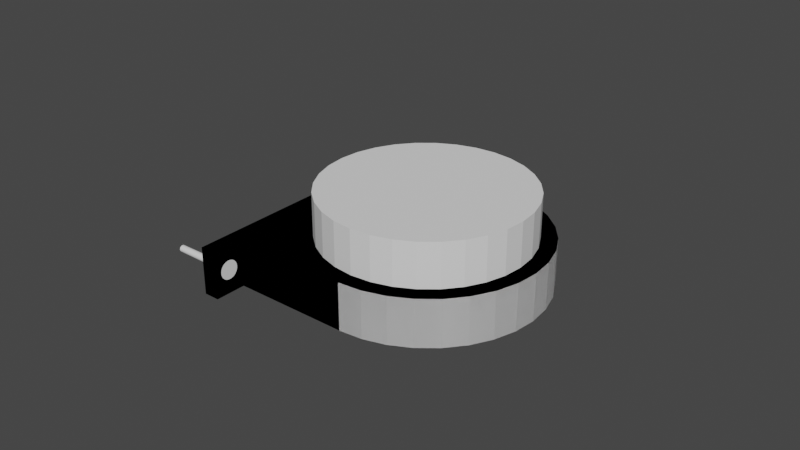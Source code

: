 # Source: Light_Holder.blend  (saved by Blender 3.3.6; exported with 4.5.12 LTS)
import bpy
from mathutils import Matrix  # noqa: F401  (used for matrix-valued properties, if any)

bpy.ops.wm.read_factory_settings(use_empty=True)
scene = bpy.context.scene
scene.name = 'Scene'

# ---- collections
col_collection = bpy.data.collections.new('Collection'); scene.collection.children.link(col_collection)
col_cutters = bpy.data.collections.new('Cutters'); col_collection.children.link(col_cutters)

# ---- world
world_world = bpy.data.worlds.new('World'); scene.world = world_world
world_world.use_nodes = True; world_world.node_tree.nodes.clear()
_N = world_world.node_tree.nodes; _L = world_world.node_tree.links
n0 = _N.new('ShaderNodeOutputWorld'); n0.name = 'World Output'; n0.location = (300, 300)
n1 = _N.new('ShaderNodeBackground'); n1.name = 'Background'; n1.location = (10, 300)
n1.inputs[0].default_value = (0.05088, 0.05088, 0.05088, 1.0)
_L.new(n1.outputs[0], n0.inputs[0])
n0.is_active_output = True
world_world.color = (0.05088, 0.05088, 0.05088)
world_world.use_sun_shadow = False
world_world.sun_shadow_jitter_overblur = 0.0

# ---- meshes
me_cube_001 = bpy.data.meshes.new('Cube.001')
me_cube_001.from_pydata([(-2.0, -1.0, 0.0), (15.0, 0.6842, 2.0), (-2.0, -1.0, 6.0), (-2.0, 1.0, 0.0), (17.54, 0.6711, 2.0), (-2.0, 1.0, 6.0), (19.97, 0.6321, 2.0), (-9.537e-07, -1.0, 0.0), (-9.537e-07, -1.0, 6.0), (22.22, 0.5689, 2.0), (-9.537e-07, 1.0, 0.0), (-9.537e-07, 1.0, 6.0), (24.19, 0.4838, 2.0), (15.0, 0.7895, 6.0), (25.81, 0.3801, 2.0), (-9.537e-07, -0.7895, 6.0), (27.01, 0.2618, 2.0), (-9.537e-07, 0.75, 6.0), (27.75, 0.1335, 2.0), (28.0, 0.0, 2.0), (-9.537e-07, 0.75, 0.0), (27.75, -0.1335, 2.0), (27.01, -0.2618, 2.0), (-9.537e-07, -0.7895, 0.0), (25.81, -0.3801, 2.0), (15.0, 0.7895, 0.0), (17.93, 0.7743, 0.0), (24.19, -0.4838, 2.0), (17.93, 0.7743, 6.0), (20.74, 0.7294, 0.0), (22.22, -0.5689, 2.0), (20.74, 0.7294, 6.0), (23.33, 0.6564, 0.0), (19.97, -0.6321, 2.0), (23.33, 0.6564, 6.0), (25.61, 0.5582, 0.0), (17.54, -0.6711, 2.0), (25.61, 0.5582, 6.0), (27.47, 0.4386, 0.0), (15.0, -0.6842, 2.0), (27.47, 0.4386, 6.0), (12.46, -0.6711, 2.0), (28.86, 0.3021, 0.0), (28.86, 0.3021, 6.0), (10.03, -0.6321, 2.0), (29.71, 0.154, 0.0), (29.71, 0.154, 6.0), (30.0, 0.0, 0.0), (7.778, -0.5689, 2.0), (30.0, 0.0, 6.0), (29.71, -0.154, 0.0), (5.808, -0.4838, 2.0), (29.71, -0.154, 6.0), (28.86, -0.3021, 0.0), (4.191, -0.3801, 2.0), (28.86, -0.3021, 6.0), (27.47, -0.4386, 0.0), (2.99, -0.2618, 2.0), (27.47, -0.4386, 6.0), (25.61, -0.5582, 0.0), (2.25, -0.1335, 2.0), (25.61, -0.5582, 6.0), (23.33, -0.6564, 0.0), (2.0, 0.0, 2.0), (23.33, -0.6564, 6.0), (-0.88, -0.8704, 3.0), (-0.88, -0.8708, 3.09), (-0.88, 0.9191, 3.0), (-0.88, -0.8722, 3.177), (-0.88, 0.9186, 3.09), (-0.88, -0.8745, 3.257), (20.74, -0.7294, 0.0), (-0.88, -0.8775, 3.327), (2.25, 0.1335, 2.0), (-0.88, -0.8812, 3.385), (-0.88, 0.9173, 3.177), (-0.88, -0.8854, 3.428), (20.74, -0.7294, 6.0), (-0.88, -0.89, 3.454), (-0.88, 0.915, 3.257), (17.93, -0.7743, 0.0), (-0.88, -0.8947, 3.463), (-0.88, -0.8995, 3.454), (-0.88, 0.912, 3.327), (-0.88, -0.9041, 3.428), (2.99, 0.2618, 2.0), (-0.88, -0.9083, 3.385), (-0.88, 0.9083, 3.385), (-0.88, 0.9041, 3.428), (-0.88, -0.912, 3.327), (-0.88, -0.915, 3.257), (17.93, -0.7743, 6.0), (-0.88, 0.8995, 3.454), (-0.88, -0.9173, 3.177), (-0.88, -0.9186, 3.09), (15.0, -0.7895, 0.0), (-0.88, 0.8947, 3.463), (-0.88, -0.9191, 3.0), (-0.88, -0.9186, 2.91), (4.191, 0.3801, 2.0), (15.0, -0.7895, 6.0), (-0.88, -0.9173, 2.823), (-0.88, 0.89, 3.454), (-0.88, -0.915, 2.743), (5.808, 0.4838, 2.0), (-0.88, -0.912, 2.673), (-0.88, -0.9083, 2.615), (-0.88, 0.8854, 3.428), (-0.88, -0.9041, 2.572), (7.778, 0.5689, 2.0), (-0.88, 0.8812, 3.385), (-0.88, -0.8995, 2.546), (10.03, 0.6321, 2.0), (-0.88, -0.8947, 2.537), (-0.88, 0.8775, 3.327), (-0.88, -0.89, 2.546), (12.46, 0.6711, 2.0), (-0.88, -0.8854, 2.572), (-0.88, -0.8812, 2.615), (-0.88, 0.8745, 3.257), (-0.88, -0.8775, 2.673), (4.191, -0.3801, 6.0), (-0.88, -0.8745, 2.743), (-0.88, 0.8722, 3.177), (-0.88, 0.8708, 3.09), (-0.88, -0.8722, 2.823), (-0.88, -0.8708, 2.91), (5.808, -0.4838, 6.0), (10.03, -0.6321, 6.0), (-0.88, 0.8704, 3.0), (4.191, 0.3801, 6.0), (-0.88, 0.8708, 2.91), (5.808, 0.4838, 6.0), (-0.88, 0.8722, 2.823), (7.778, 0.5689, 6.0), (-0.88, 0.8745, 2.743), (10.03, 0.6321, 6.0), (-0.88, 0.8775, 2.673), (12.46, 0.6711, 6.0), (-0.88, 0.8812, 2.615), (17.54, 0.6711, 6.0), (-0.88, 0.8854, 2.572), (15.0, 0.6842, 6.0), (-0.88, 0.89, 2.546), (2.0, 0.0, 6.0), (-0.88, 0.8947, 2.537), (2.25, -0.1335, 6.0), (-0.88, 0.8995, 2.546), (2.25, 0.1335, 6.0), (-0.88, 0.9041, 2.572), (7.778, -0.5689, 6.0), (-0.88, 0.9083, 2.615), (2.99, -0.2618, 6.0), (-0.88, 0.912, 2.673), (12.46, -0.6711, 6.0), (-0.88, 0.915, 2.743), (17.54, -0.6711, 6.0), (-0.88, 0.9173, 2.823), (15.0, -0.6842, 6.0), (-0.88, 0.9186, 2.91), (22.22, -0.5689, 6.0), (25.81, -0.3801, 6.0), (24.19, -0.4838, 6.0), (19.97, -0.6321, 6.0), (22.22, 0.5689, 6.0), (24.19, 0.4838, 6.0), (27.75, -0.1335, 6.0), (27.75, 0.1335, 6.0), (28.0, 0.0, 6.0), (25.81, 0.3801, 6.0), (27.01, 0.2618, 6.0), (2.99, 0.2618, 6.0), (19.97, 0.6321, 6.0), (27.01, -0.2618, 6.0), (-9.537e-07, 0.8513, 3.826), (-9.537e-07, 0.8606, 3.971), (-9.537e-07, 0.8712, 4.079), (-9.537e-07, 0.8827, 4.146), (-9.537e-07, 0.8947, 4.168), (-9.537e-07, 0.9289, 3.971), (-9.537e-07, 0.9183, 4.079), (-9.537e-07, 0.9067, 4.146), (-9.537e-07, 0.9382, 2.174), (-9.537e-07, 0.9458, 2.351), (-9.537e-07, 0.9562, 3.0), (-9.537e-07, 0.955, 3.228), (-9.537e-07, 0.9515, 2.553), (-9.537e-07, 0.955, 2.772), (-9.537e-07, 0.9515, 3.447), (-9.537e-07, 0.9458, 3.649), (-9.537e-07, 0.9382, 3.826), (-9.537e-07, 0.9289, 2.029), (-9.537e-07, 0.8333, 3.0), (-9.537e-07, 0.8344, 2.772), (-9.537e-07, 0.8344, 3.228), (-9.537e-07, 0.8379, 3.447), (-9.537e-07, 0.8436, 2.351), (-9.537e-07, 0.8379, 2.553), (-9.537e-07, 0.8436, 3.649), (-9.537e-07, 0.8947, 1.832), (-9.537e-07, 0.9067, 1.854), (-9.537e-07, 0.9183, 1.921), (-9.537e-07, 0.8827, 1.854), (-9.537e-07, 0.8712, 1.921), (-9.537e-07, 0.8606, 2.029), (-9.537e-07, 0.8513, 2.174), (-2.0, 0.8707, 3.0), (-2.0, 0.8712, 2.911), (-2.0, 0.8712, 3.089), (-2.0, 0.8748, 2.746), (-2.0, 0.8725, 2.825), (-2.0, 0.8725, 3.175), (-2.0, 0.8748, 3.254), (-2.0, 0.89, 2.552), (-2.0, 0.8855, 2.578), (-2.0, 0.8814, 2.62), (-2.0, 0.8777, 2.677), (-2.0, 0.8777, 3.323), (-2.0, 0.8814, 3.38), (-2.0, 0.8855, 3.422), (-2.0, 0.89, 3.448), (-2.0, 0.9188, 3.0), (-2.0, 0.9183, 2.911), (-2.0, 0.9183, 3.089), (-2.0, 0.9147, 2.746), (-2.0, 0.9169, 2.825), (-2.0, 0.9169, 3.175), (-2.0, 0.9147, 3.254), (-2.0, 0.8994, 2.552), (-2.0, 0.9039, 2.578), (-2.0, 0.9081, 2.62), (-2.0, 0.9117, 2.677), (-2.0, 0.9117, 3.323), (-2.0, 0.9081, 3.38), (-2.0, 0.9039, 3.422), (-2.0, 0.8994, 3.448), (-2.0, 0.8947, 3.457), (-2.0, 0.8947, 2.543), (-9.537e-07, -0.9562, 3.0), (-9.537e-07, -0.955, 2.772), (-9.537e-07, -0.955, 3.228), (-9.537e-07, -0.9458, 2.351), (-9.537e-07, -0.9382, 2.174), (-9.537e-07, -0.9515, 2.553), (-9.537e-07, -0.9515, 3.447), (-9.537e-07, -0.9458, 3.649), (-9.537e-07, -0.9289, 2.029), (-9.537e-07, -0.9067, 4.146), (-9.537e-07, -0.8947, 4.168), (-9.537e-07, -0.8712, 4.079), (-9.537e-07, -0.8827, 4.146), (-9.537e-07, -0.9382, 3.826), (-9.537e-07, -0.9289, 3.971), (-9.537e-07, -0.9183, 4.079), (-9.537e-07, -0.9183, 1.921), (-9.537e-07, -0.8947, 1.832), (-9.537e-07, -0.9067, 1.854), (-9.537e-07, -0.8606, 3.971), (-9.537e-07, -0.8827, 1.854), (-9.537e-07, -0.8712, 1.921), (-9.537e-07, -0.8606, 2.029), (-9.537e-07, -0.8436, 3.649), (-9.537e-07, -0.8333, 3.0), (-9.537e-07, -0.8344, 2.772), (-9.537e-07, -0.8344, 3.228), (-9.537e-07, -0.8379, 3.447), (-9.537e-07, -0.8513, 2.174), (-9.537e-07, -0.8436, 2.351), (-9.537e-07, -0.8379, 2.553), (-9.537e-07, -0.8513, 3.826), (-2.0, -0.9188, 3.0), (-2.0, -0.9183, 2.911), (-2.0, -0.9183, 3.089), (-2.0, -0.9147, 2.746), (-2.0, -0.9169, 2.825), (-2.0, -0.9169, 3.175), (-2.0, -0.9147, 3.254), (-2.0, -0.8994, 2.552), (-2.0, -0.9039, 2.578), (-2.0, -0.9081, 2.62), (-2.0, -0.9117, 2.677), (-2.0, -0.9117, 3.323), (-2.0, -0.9081, 3.38), (-2.0, -0.9039, 3.422), (-2.0, -0.8994, 3.448), (-2.0, -0.8707, 3.0), (-2.0, -0.8712, 3.089), (-2.0, -0.8712, 2.911), (-2.0, -0.8725, 3.175), (-2.0, -0.8748, 2.746), (-2.0, -0.8725, 2.825), (-2.0, -0.8748, 3.254), (-2.0, -0.8777, 3.323), (-2.0, -0.8947, 2.543), (-2.0, -0.89, 2.552), (-2.0, -0.8855, 2.578), (-2.0, -0.8814, 2.62), (-2.0, -0.8777, 2.677), (-2.0, -0.8814, 3.38), (-2.0, -0.8855, 3.422), (-2.0, -0.89, 3.448), (-2.0, -0.8947, 3.457), (15.0, 0.0, 0.0), (15.0, -0.3947, 0.0), (15.0, 0.3947, 0.0), (-2.0, 0.75, 0.0), (-2.0, -0.7895, 0.0)], [], [(17, 13, 25, 20), (3, 5, 11, 10), (178, 11, 17, 20, 10, 199, 202, 203, 204, 205, 196, 197, 193, 192, 194, 195, 198, 174, 175, 176, 177), (200, 199, 10, 11, 178, 181, 180, 179, 190, 189, 188, 185, 184, 187, 186, 183, 182, 191, 201), (7, 8, 2, 0), (248, 8, 7, 255, 256, 254, 246, 242, 241, 243, 239, 238, 240, 244, 245, 251, 252, 253, 247), (255, 7, 23, 15, 8, 248, 250, 249, 257, 269, 261, 265, 264, 262, 263, 268, 267, 266, 260, 259, 258), (100, 15, 23, 95), (25, 13, 28, 26), (26, 28, 31, 29), (29, 31, 34, 32), (32, 34, 37, 35), (35, 37, 40, 38), (38, 40, 43, 42), (42, 43, 46, 45), (45, 46, 49, 47), (47, 49, 52, 50), (50, 52, 55, 53), (53, 55, 58, 56), (56, 58, 61, 59), (59, 61, 64, 62), (62, 64, 77, 71), (71, 77, 91, 80), (80, 91, 100, 95), (142, 1, 4, 140), (140, 4, 6, 172), (172, 6, 9, 164), (164, 9, 12, 165), (165, 12, 14, 169), (169, 14, 16, 170), (170, 16, 18, 167), (167, 18, 19, 168), (19, 21, 166, 168), (21, 22, 173, 166), (22, 24, 161, 173), (24, 27, 162, 161), (27, 30, 160, 162), (85, 99, 130, 171), (33, 36, 156, 163), (36, 39, 158, 156), (39, 41, 154, 158), (57, 152, 121, 54), (128, 154, 41, 44), (44, 48, 150, 128), (48, 51, 127, 150), (51, 54, 121, 127), (136, 112, 116, 138), (33, 163, 160, 30), (57, 60, 146, 152), (60, 63, 144, 146), (144, 63, 73, 148), (148, 73, 85, 171), (130, 99, 104, 132), (132, 104, 109, 134), (134, 109, 112, 136), (138, 116, 1, 142), (73, 63, 60, 57, 54, 51, 48, 44, 41, 39, 36, 33, 30, 27, 24, 22, 21, 19, 18, 16, 14, 12, 9, 6, 4, 1, 116, 112, 109, 104, 99, 85), (32, 35, 38, 42, 45, 47, 50, 53, 56, 59, 62, 71, 80, 95, 303, 302, 304, 25, 26, 29), (17, 11, 5, 2, 8, 15), (158, 100, 91, 77, 64, 61, 58, 55, 52, 49, 46, 43, 40, 37, 34, 31, 28, 13, 142, 140, 172, 164, 165, 169, 170, 167, 168, 166, 173, 161, 162, 160, 163, 156), (138, 142, 13, 17, 130, 132, 134, 136), (127, 121, 15, 100, 158, 154, 128, 150), (171, 130, 17, 15, 121, 152, 146, 144, 148), (235, 236, 5, 3, 237, 228, 229, 230, 231, 224, 225, 222, 221, 223, 226, 227, 232, 233, 234), (293, 0, 2, 301, 284, 283, 282, 281, 276, 275, 272, 270, 271, 274, 273, 280, 279, 278, 277), (301, 2, 5, 236, 220, 219, 218, 217, 212, 211, 208, 206, 207, 210, 209, 216, 215, 214, 213, 237, 3, 305, 306, 0, 293, 294, 295, 296, 297, 289, 290, 287, 285, 286, 288, 291, 292, 298, 299, 300), (221, 67, 69, 223), (223, 69, 75, 226), (226, 75, 79, 227), (227, 79, 83, 232), (232, 83, 87, 233), (233, 87, 88, 234), (234, 88, 92, 235), (235, 92, 96, 236), (236, 96, 102, 220), (220, 102, 107, 219), (219, 107, 110, 218), (218, 110, 114, 217), (217, 114, 119, 212), (212, 119, 123, 211), (211, 123, 124, 208), (208, 124, 129, 206), (206, 129, 131, 207), (207, 131, 133, 210), (210, 133, 135, 209), (209, 135, 137, 216), (216, 137, 139, 215), (215, 139, 141, 214), (214, 141, 143, 213), (213, 143, 145, 237), (237, 145, 147, 228), (228, 147, 149, 229), (229, 149, 151, 230), (230, 151, 153, 231), (231, 153, 155, 224), (224, 155, 157, 225), (225, 157, 159, 222), (222, 159, 67, 221), (67, 159, 187, 184), (159, 157, 186, 187), (157, 155, 183, 186), (155, 153, 182, 183), (153, 151, 191, 182), (151, 149, 201, 191), (149, 147, 200, 201), (147, 145, 199, 200), (145, 143, 202, 199), (143, 141, 203, 202), (141, 139, 204, 203), (139, 137, 205, 204), (137, 135, 196, 205), (135, 133, 197, 196), (133, 131, 193, 197), (131, 129, 192, 193), (129, 124, 194, 192), (124, 123, 195, 194), (123, 119, 198, 195), (119, 114, 174, 198), (114, 110, 175, 174), (110, 107, 176, 175), (107, 102, 177, 176), (102, 96, 178, 177), (96, 92, 181, 178), (92, 88, 180, 181), (88, 87, 179, 180), (87, 83, 190, 179), (83, 79, 189, 190), (79, 75, 188, 189), (75, 69, 185, 188), (69, 67, 184, 185), (285, 65, 66, 286), (286, 66, 68, 288), (288, 68, 70, 291), (291, 70, 72, 292), (292, 72, 74, 298), (298, 74, 76, 299), (299, 76, 78, 300), (300, 78, 81, 301), (301, 81, 82, 284), (284, 82, 84, 283), (283, 84, 86, 282), (282, 86, 89, 281), (281, 89, 90, 276), (276, 90, 93, 275), (275, 93, 94, 272), (272, 94, 97, 270), (270, 97, 98, 271), (271, 98, 101, 274), (274, 101, 103, 273), (273, 103, 105, 280), (280, 105, 106, 279), (279, 106, 108, 278), (278, 108, 111, 277), (277, 111, 113, 293), (293, 113, 115, 294), (294, 115, 117, 295), (295, 117, 118, 296), (296, 118, 120, 297), (297, 120, 122, 289), (289, 122, 125, 290), (290, 125, 126, 287), (287, 126, 65, 285), (65, 126, 263, 262), (126, 125, 268, 263), (125, 122, 267, 268), (122, 120, 266, 267), (120, 118, 260, 266), (118, 117, 259, 260), (117, 115, 258, 259), (115, 113, 255, 258), (113, 111, 256, 255), (111, 108, 254, 256), (108, 106, 246, 254), (106, 105, 242, 246), (105, 103, 241, 242), (103, 101, 243, 241), (101, 98, 239, 243), (98, 97, 238, 239), (97, 94, 240, 238), (94, 93, 244, 240), (93, 90, 245, 244), (90, 89, 251, 245), (89, 86, 252, 251), (86, 84, 253, 252), (84, 82, 247, 253), (82, 81, 248, 247), (81, 78, 250, 248), (78, 76, 249, 250), (76, 74, 257, 249), (74, 72, 269, 257), (72, 70, 261, 269), (70, 68, 265, 261), (68, 66, 264, 265), (66, 65, 262, 264), (305, 3, 10, 20), (0, 306, 23, 7), (20, 25, 304, 302, 303, 95, 23, 306, 305)])
_uv = me_cube_001.uv_layers.new(name='UVMap')
_uv.uv.foreach_set('vector', [0.625, 0.5312, 0.625, 0.5625, 0.375, 0.5625, 0.375, 0.5312, 0.375, 0.25, 0.625, 0.25, 0.625, 0.5, 0.375, 0.5, 0.5487, 0.5132, 0.625, 0.5, 0.625, 0.5312, 0.375, 0.5312, 0.375, 0.5, 0.4513, 0.5132, 0.4523, 0.5147, 0.455, 0.5161, 0.4595, 0.5174, 0.4656, 0.5186, 0.473, 0.5195, 0.4814, 0.5203, 0.4905, 0.5207, 0.5, 0.5208, 0.5095, 0.5207, 0.5186, 0.5203, 0.527, 0.5195, 0.5344, 0.5186, 0.5405, 0.5174, 0.545, 0.5161, 0.5477, 0.5147, 0.4523, 0.5117, 0.4513, 0.5132, 0.375, 0.5, 0.625, 0.5, 0.5487, 0.5132, 0.5477, 0.5117, 0.545, 0.5102, 0.5405, 0.5089, 0.5344, 0.5077, 0.527, 0.5068, 0.5186, 0.5061, 0.5095, 0.5056, 0.5, 0.5055, 0.4905, 0.5056, 0.4814, 0.5061, 0.473, 0.5068, 0.4656, 0.5077, 0.4595, 0.5089, 0.455, 0.5102, 0.375, 0.75, 0.625, 0.75, 0.625, 1.0, 0.375, 1.0, 0.5487, 0.7344, 0.625, 0.75, 0.375, 0.75, 0.4513, 0.7344, 0.4523, 0.7362, 0.455, 0.7379, 0.4595, 0.7394, 0.4656, 0.7408, 0.473, 0.742, 0.4814, 0.7428, 0.4905, 0.7433, 0.5, 0.7435, 0.5095, 0.7433, 0.5186, 0.7428, 0.527, 0.742, 0.5344, 0.7408, 0.5405, 0.7394, 0.545, 0.7379, 0.5477, 0.7362, 0.4513, 0.7344, 0.375, 0.75, 0.375, 0.7188, 0.625, 0.7188, 0.625, 0.75, 0.5487, 0.7344, 0.5477, 0.7326, 0.545, 0.7309, 0.5405, 0.7293, 0.5344, 0.7279, 0.527, 0.7268, 0.5186, 0.7259, 0.5095, 0.7254, 0.5, 0.7253, 0.4905, 0.7254, 0.4814, 0.7259, 0.473, 0.7268, 0.4656, 0.7279, 0.4595, 0.7293, 0.455, 0.7309, 0.4523, 0.7326, 0.625, 0.6875, 0.625, 0.7188, 0.375, 0.7188, 0.375, 0.6875, 1.0, 0.5, 1.0, 1.0, 0.9688, 1.0, 0.9688, 0.5, 0.9688, 0.5, 0.9688, 1.0, 0.9375, 1.0, 0.9375, 0.5, 0.9375, 0.5, 0.9375, 1.0, 0.9062, 1.0, 0.9062, 0.5, 0.9062, 0.5, 0.9062, 1.0, 0.875, 1.0, 0.875, 0.5, 0.875, 0.5, 0.875, 1.0, 0.8438, 1.0, 0.8438, 0.5, 0.8438, 0.5, 0.8438, 1.0, 0.8125, 1.0, 0.8125, 0.5, 0.8125, 0.5, 0.8125, 1.0, 0.7812, 1.0, 0.7812, 0.5, 0.7812, 0.5, 0.7812, 1.0, 0.75, 1.0, 0.75, 0.5, 0.75, 0.5, 0.75, 1.0, 0.7188, 1.0, 0.7188, 0.5, 0.7188, 0.5, 0.7188, 1.0, 0.6875, 1.0, 0.6875, 0.5, 0.6875, 0.5, 0.6875, 1.0, 0.6562, 1.0, 0.6562, 0.5, 0.6562, 0.5, 0.6562, 1.0, 0.625, 1.0, 0.625, 0.5, 0.625, 0.5, 0.625, 1.0, 0.5938, 1.0, 0.5938, 0.5, 0.5938, 0.5, 0.5938, 1.0, 0.5625, 1.0, 0.5625, 0.5, 0.5625, 0.5, 0.5625, 1.0, 0.5312, 1.0, 0.5312, 0.5, 0.5312, 0.5, 0.5312, 1.0, 0.5, 1.0, 0.5, 0.5, 1.0, 0.8333, 1.0, 0.5, 0.9688, 0.5, 0.9688, 0.8333, 0.9688, 0.8333, 0.9688, 0.5, 0.9375, 0.5, 0.9375, 0.8333, 0.9375, 0.8333, 0.9375, 0.5, 0.9062, 0.5, 0.9062, 0.8333, 0.9062, 0.8333, 0.9062, 0.5, 0.875, 0.5, 0.875, 0.8333, 0.875, 0.8333, 0.875, 0.5, 0.8438, 0.5, 0.8438, 0.8333, 0.8438, 0.8333, 0.8438, 0.5, 0.8125, 0.5, 0.8125, 0.8333, 0.8125, 0.8333, 0.8125, 0.5, 0.7812, 0.5, 0.7812, 0.8333, 0.7812, 0.8333, 0.7812, 0.5, 0.75, 0.5, 0.75, 0.8333, 0.75, 0.5, 0.7188, 0.5, 0.7188, 0.8333, 0.75, 0.8333, 0.7188, 0.5, 0.6875, 0.5, 0.6875, 0.8333, 0.7188, 0.8333, 0.6875, 0.5, 0.6562, 0.5, 0.6562, 0.8333, 0.6875, 0.8333, 0.6562, 0.5, 0.625, 0.5, 0.625, 0.8333, 0.6562, 0.8333, 0.625, 0.5, 0.5938, 0.5, 0.5938, 0.8333, 0.625, 0.8333, 0.1875, 0.5, 0.5504, 0.3833, 0.0, 0.0, 0.1875, 0.8333, 0.5625, 0.5, 0.5312, 0.5, 0.5312, 0.8333, 0.5625, 0.8333, 0.5312, 0.5, 0.5, 0.5, 0.5, 0.8333, 0.5312, 0.8333, 0.5, 0.5, 0.4688, 0.5, 0.4688, 0.8333, 0.5, 0.8333, 0.3125, 0.5, 0.3125, 0.8333, 0.0, 0.0, 0.5504, 0.1167, 0.0, 0.0, 0.4688, 0.8333, 0.7032, 0.01461, 0.6582, 0.02827, 0.4375, 0.5, 0.4062, 0.5, 0.4062, 0.8333, 0.4375, 0.8333, 0.4062, 0.5, 0.375, 0.5, 0.375, 0.8333, 0.4062, 0.8333, 0.375, 0.5, 0.3438, 0.5, 0.3438, 0.8333, 0.375, 0.8333, 0.0, 0.0, 0.6582, 0.4717, 0.03125, 0.5, 0.03125, 0.8333, 0.5625, 0.5, 0.5625, 0.8333, 0.5938, 0.8333, 0.5938, 0.5, 0.3125, 0.5, 0.2812, 0.5, 0.2812, 0.8333, 0.3125, 0.8333, 0.2812, 0.5, 0.25, 0.5, 0.25, 0.8333, 0.2812, 0.8333, 0.25, 0.8333, 0.25, 0.5, 0.2188, 0.5, 0.2188, 0.8333, 0.2188, 0.8333, 0.2188, 0.5, 0.1875, 0.5, 0.1875, 0.8333, 0.1562, 0.8333, 0.1562, 0.5, 0.125, 0.5, 0.125, 0.8333, 0.125, 0.8333, 0.125, 0.5, 0.09375, 0.5, 0.09375, 0.8333, 0.09375, 0.8333, 0.09375, 0.5, 0.0625, 0.5, 0.0625, 0.8333, 0.03125, 0.8333, 0.03125, 0.5, 0.0, 0.5, 0.0, 0.8333, 0.5146, 0.2968, 0.51, 0.25, 0.5146, 0.2032, 0.5283, 0.1582, 0.5504, 0.1167, 0.5803, 0.08029, 0.6167, 0.05045, 0.6582, 0.02827, 0.7032, 0.01461, 0.75, 0.01, 0.7968, 0.01461, 0.8418, 0.02827, 0.8833, 0.05045, 0.9197, 0.08029, 0.9496, 0.1167, 0.9717, 0.1582, 0.9854, 0.2032, 0.99, 0.25, 0.9854, 0.2968, 0.9717, 0.3418, 0.9496, 0.3833, 0.9197, 0.4197, 0.8833, 0.4496, 0.8418, 0.4717, 0.7968, 0.4854, 0.75, 0.49, 0.7032, 0.4854, 0.6582, 0.4717, 0.6167, 0.4496, 0.5803, 0.4197, 0.5504, 0.3833, 0.5283, 0.3418, 0.9062, 0.5, 0.875, 0.5, 0.8438, 0.5, 0.8125, 0.5, 0.7812, 0.5, 0.75, 0.5, 0.7188, 0.5, 0.6875, 0.5, 0.6562, 0.5, 0.625, 0.5, 0.5938, 0.5, 0.5625, 0.5, 0.5312, 0.5, 0.5, 0.5, 0.625, 0.5, 0.75, 0.5, 0.875, 0.5, 1.0, 0.5, 0.9688, 0.5, 0.9375, 0.5, 0.625, 0.5312, 0.625, 0.5, 0.625, 0.25, 0.625, 1.0, 0.625, 0.75, 0.625, 0.7188, 0.5, 0.8333, 0.5, 1.0, 0.5312, 1.0, 0.5625, 1.0, 0.5938, 1.0, 0.625, 1.0, 0.6562, 1.0, 0.6875, 1.0, 0.7188, 1.0, 0.75, 1.0, 0.7812, 1.0, 0.8125, 1.0, 0.8438, 1.0, 0.875, 1.0, 0.9062, 1.0, 0.9375, 1.0, 0.9688, 1.0, 1.0, 1.0, 1.0, 0.8333, 0.9688, 0.8333, 0.9375, 0.8333, 0.9062, 0.8333, 0.875, 0.8333, 0.8438, 0.8333, 0.8125, 0.8333, 0.7812, 0.8333, 0.75, 0.8333, 0.7188, 0.8333, 0.6875, 0.8333, 0.6562, 0.8333, 0.625, 0.8333, 0.5938, 0.8333, 0.5625, 0.8333, 0.5312, 0.8333, 0.03125, 0.8333, 0.0, 0.8333, 1.0, 1.0, 0.625, 0.5312, 0.1562, 0.8333, 0.125, 0.8333, 0.09375, 0.8333, 0.0625, 0.8333, 0.375, 0.8333, 0.3438, 0.8333, 0.625, 0.7188, 0.625, 0.6875, 0.5, 0.8333, 0.4688, 0.8333, 0.0, 0.0, 0.4062, 0.8333, 0.1875, 0.8333, 0.0, 0.0, 0.625, 0.5312, 0.625, 0.7188, 0.3438, 0.8333, 0.3125, 0.8333, 0.2812, 0.8333, 0.25, 0.8333, 0.2188, 0.8333, 0.5187, 0.2877, 0.519, 0.2895, 0.625, 0.25, 0.375, 0.25, 0.481, 0.2895, 0.4813, 0.2877, 0.4824, 0.286, 0.4842, 0.2845, 0.4865, 0.2831, 0.4894, 0.282, 0.4927, 0.2811, 0.4963, 0.2806, 0.5, 0.2805, 0.5037, 0.2806, 0.5073, 0.2811, 0.5106, 0.282, 0.5135, 0.2831, 0.5158, 0.2845, 0.5176, 0.286, 0.481, 0.9605, 0.375, 1.0, 0.625, 1.0, 0.519, 0.9605, 0.5187, 0.9623, 0.5176, 0.964, 0.5158, 0.9655, 0.5135, 0.9669, 0.5106, 0.968, 0.5073, 0.9689, 0.5037, 0.9694, 0.5, 0.9695, 0.4963, 0.9694, 0.4927, 0.9689, 0.4894, 0.968, 0.4865, 0.9669, 0.4842, 0.9655, 0.4824, 0.964, 0.4813, 0.9623, 0.519, 0.9605, 0.625, 1.0, 0.625, 0.25, 0.519, 0.2895, 0.5187, 0.2912, 0.5176, 0.2929, 0.5158, 0.2945, 0.5135, 0.2958, 0.5106, 0.297, 0.5073, 0.2978, 0.5037, 0.2983, 0.5, 0.2985, 0.4963, 0.2983, 0.4927, 0.2978, 0.4894, 0.297, 0.4865, 0.2958, 0.4842, 0.2945, 0.4824, 0.2929, 0.4813, 0.2912, 0.481, 0.2895, 0.375, 0.25, 0.375, 0.625, 0.375, 0.8125, 0.375, 1.0, 0.481, 0.9605, 0.4813, 0.9588, 0.4824, 0.9571, 0.4842, 0.9555, 0.4865, 0.9542, 0.4894, 0.953, 0.4927, 0.9522, 0.4963, 0.9517, 0.5, 0.9515, 0.5037, 0.9517, 0.5073, 0.9522, 0.5106, 0.953, 0.5135, 0.9542, 0.5158, 0.9555, 0.5176, 0.9571, 0.5187, 0.9588, 1.0, 0.6258, 1.0, 0.5554, 0.9688, 0.5554, 0.9688, 0.6258, 0.9688, 0.6258, 0.9688, 0.5554, 0.9375, 0.5554, 0.9375, 0.6258, 0.9375, 0.6258, 0.9375, 0.5554, 0.9062, 0.5554, 0.9062, 0.6258, 0.9062, 0.6258, 0.9062, 0.5554, 0.875, 0.5554, 0.875, 0.6258, 0.875, 0.6258, 0.875, 0.5554, 0.8438, 0.5554, 0.8438, 0.6258, 0.8438, 0.6258, 0.8438, 0.5554, 0.8125, 0.5554, 0.8125, 0.6258, 0.8125, 0.6258, 0.8125, 0.5554, 0.7812, 0.5554, 0.7812, 0.6258, 0.7812, 0.6258, 0.7812, 0.5554, 0.75, 0.5554, 0.75, 0.6258, 0.75, 0.6258, 0.75, 0.5554, 0.7188, 0.5554, 0.7188, 0.6258, 0.7188, 0.6258, 0.7188, 0.5554, 0.6875, 0.5554, 0.6875, 0.6258, 0.6875, 0.6258, 0.6875, 0.5554, 0.6562, 0.5554, 0.6562, 0.6258, 0.6562, 0.6258, 0.6562, 0.5554, 0.625, 0.5554, 0.625, 0.6258, 0.625, 0.6258, 0.625, 0.5554, 0.5938, 0.5554, 0.5938, 0.6258, 0.5938, 0.6258, 0.5938, 0.5554, 0.5625, 0.5554, 0.5625, 0.6258, 0.5625, 0.6258, 0.5625, 0.5554, 0.5312, 0.5554, 0.5312, 0.6258, 0.5312, 0.6258, 0.5312, 0.5554, 0.5, 0.5554, 0.5, 0.6258, 0.5, 0.6258, 0.5, 0.5554, 0.4688, 0.5554, 0.4688, 0.6258, 0.4688, 0.6258, 0.4688, 0.5554, 0.4375, 0.5554, 0.4375, 0.6258, 0.4375, 0.6258, 0.4375, 0.5554, 0.4062, 0.5554, 0.4062, 0.6258, 0.4062, 0.6258, 0.4062, 0.5554, 0.375, 0.5554, 0.375, 0.6258, 0.375, 0.6258, 0.375, 0.5554, 0.3438, 0.5554, 0.3438, 0.6258, 0.3438, 0.6258, 0.3438, 0.5554, 0.3125, 0.5554, 0.3125, 0.6258, 0.3125, 0.6258, 0.3125, 0.5554, 0.2812, 0.5554, 0.2812, 0.6258, 0.2812, 0.6258, 0.2812, 0.5554, 0.25, 0.5554, 0.25, 0.6258, 0.25, 0.6258, 0.25, 0.5554, 0.2188, 0.5554, 0.2188, 0.6258, 0.2188, 0.6258, 0.2188, 0.5554, 0.1875, 0.5554, 0.1875, 0.6258, 0.1875, 0.6258, 0.1875, 0.5554, 0.1562, 0.5554, 0.1562, 0.6258, 0.1562, 0.6258, 0.1562, 0.5554, 0.125, 0.5554, 0.125, 0.6258, 0.125, 0.6258, 0.125, 0.5554, 0.09375, 0.5554, 0.09375, 0.6258, 0.09375, 0.6258, 0.09375, 0.5554, 0.0625, 0.5554, 0.0625, 0.6258, 0.0625, 0.6258, 0.0625, 0.5554, 0.03125, 0.5554, 0.03125, 0.6258, 0.03125, 0.6258, 0.03125, 0.5554, 0.0, 0.5554, 0.0, 0.6258, 0.0, 0.5554, 0.03125, 0.5554, 0.03125, 0.5024, 0.0, 0.5024, 0.03125, 0.5554, 0.0625, 0.5554, 0.0625, 0.5024, 0.03125, 0.5024, 0.0625, 0.5554, 0.09375, 0.5554, 0.09375, 0.5024, 0.0625, 0.5024, 0.09375, 0.5554, 0.125, 0.5554, 0.125, 0.5024, 0.09375, 0.5024, 0.125, 0.5554, 0.1562, 0.5554, 0.1562, 0.5024, 0.125, 0.5024, 0.1562, 0.5554, 0.1875, 0.5554, 0.1875, 0.5024, 0.1562, 0.5024, 0.1875, 0.5554, 0.2188, 0.5554, 0.2188, 0.5024, 0.1875, 0.5024, 0.2188, 0.5554, 0.25, 0.5554, 0.25, 0.5024, 0.2188, 0.5024, 0.25, 0.5554, 0.2812, 0.5554, 0.2812, 0.5024, 0.25, 0.5024, 0.2812, 0.5554, 0.3125, 0.5554, 0.3125, 0.5024, 0.2812, 0.5024, 0.3125, 0.5554, 0.3438, 0.5554, 0.3438, 0.5024, 0.3125, 0.5024, 0.3438, 0.5554, 0.375, 0.5554, 0.375, 0.5024, 0.3438, 0.5024, 0.375, 0.5554, 0.4062, 0.5554, 0.4062, 0.5024, 0.375, 0.5024, 0.4062, 0.5554, 0.4375, 0.5554, 0.4375, 0.5024, 0.4062, 0.5024, 0.4375, 0.5554, 0.4688, 0.5554, 0.4688, 0.5024, 0.4375, 0.5024, 0.4688, 0.5554, 0.5, 0.5554, 0.5, 0.5024, 0.4688, 0.5024, 0.5, 0.5554, 0.5312, 0.5554, 0.5312, 0.5024, 0.5, 0.5024, 0.5312, 0.5554, 0.5625, 0.5554, 0.5625, 0.5024, 0.5312, 0.5024, 0.5625, 0.5554, 0.5938, 0.5554, 0.5938, 0.5024, 0.5625, 0.5024, 0.5938, 0.5554, 0.625, 0.5554, 0.625, 0.5024, 0.5938, 0.5024, 0.625, 0.5554, 0.6562, 0.5554, 0.6562, 0.5024, 0.625, 0.5024, 0.6562, 0.5554, 0.6875, 0.5554, 0.6875, 0.5024, 0.6562, 0.5024, 0.6875, 0.5554, 0.7188, 0.5554, 0.7188, 0.5024, 0.6875, 0.5024, 0.7188, 0.5554, 0.75, 0.5554, 0.75, 0.5024, 0.7188, 0.5024, 0.75, 0.5554, 0.7812, 0.5554, 0.7812, 0.5024, 0.75, 0.5024, 0.7812, 0.5554, 0.8125, 0.5554, 0.8125, 0.5024, 0.7812, 0.5024, 0.8125, 0.5554, 0.8438, 0.5554, 0.8438, 0.5024, 0.8125, 0.5024, 0.8438, 0.5554, 0.875, 0.5554, 0.875, 0.5024, 0.8438, 0.5024, 0.875, 0.5554, 0.9062, 0.5554, 0.9062, 0.5024, 0.875, 0.5024, 0.9062, 0.5554, 0.9375, 0.5554, 0.9375, 0.5024, 0.9062, 0.5024, 0.9375, 0.5554, 0.9688, 0.5554, 0.9688, 0.5024, 0.9375, 0.5024, 0.9688, 0.5554, 1.0, 0.5554, 1.0, 0.5024, 0.9688, 0.5024, 1.0, 0.6258, 1.0, 0.5554, 0.9688, 0.5554, 0.9688, 0.6258, 0.9688, 0.6258, 0.9688, 0.5554, 0.9375, 0.5554, 0.9375, 0.6258, 0.9375, 0.6258, 0.9375, 0.5554, 0.9062, 0.5554, 0.9062, 0.6258, 0.9062, 0.6258, 0.9062, 0.5554, 0.875, 0.5554, 0.875, 0.6258, 0.875, 0.6258, 0.875, 0.5554, 0.8438, 0.5554, 0.8438, 0.6258, 0.8438, 0.6258, 0.8438, 0.5554, 0.8125, 0.5554, 0.8125, 0.6258, 0.8125, 0.6258, 0.8125, 0.5554, 0.7812, 0.5554, 0.7812, 0.6258, 0.7812, 0.6258, 0.7812, 0.5554, 0.75, 0.5554, 0.75, 0.6258, 0.75, 0.6258, 0.75, 0.5554, 0.7188, 0.5554, 0.7188, 0.6258, 0.7188, 0.6258, 0.7188, 0.5554, 0.6875, 0.5554, 0.6875, 0.6258, 0.6875, 0.6258, 0.6875, 0.5554, 0.6562, 0.5554, 0.6562, 0.6258, 0.6562, 0.6258, 0.6562, 0.5554, 0.625, 0.5554, 0.625, 0.6258, 0.625, 0.6258, 0.625, 0.5554, 0.5938, 0.5554, 0.5938, 0.6258, 0.5938, 0.6258, 0.5938, 0.5554, 0.5625, 0.5554, 0.5625, 0.6258, 0.5625, 0.6258, 0.5625, 0.5554, 0.5312, 0.5554, 0.5312, 0.6258, 0.5312, 0.6258, 0.5312, 0.5554, 0.5, 0.5554, 0.5, 0.6258, 0.5, 0.6258, 0.5, 0.5554, 0.4688, 0.5554, 0.4688, 0.6258, 0.4688, 0.6258, 0.4688, 0.5554, 0.4375, 0.5554, 0.4375, 0.6258, 0.4375, 0.6258, 0.4375, 0.5554, 0.4062, 0.5554, 0.4062, 0.6258, 0.4062, 0.6258, 0.4062, 0.5554, 0.375, 0.5554, 0.375, 0.6258, 0.375, 0.6258, 0.375, 0.5554, 0.3438, 0.5554, 0.3438, 0.6258, 0.3438, 0.6258, 0.3438, 0.5554, 0.3125, 0.5554, 0.3125, 0.6258, 0.3125, 0.6258, 0.3125, 0.5554, 0.2812, 0.5554, 0.2812, 0.6258, 0.2812, 0.6258, 0.2812, 0.5554, 0.25, 0.5554, 0.25, 0.6258, 0.25, 0.6258, 0.25, 0.5554, 0.2188, 0.5554, 0.2188, 0.6258, 0.2188, 0.6258, 0.2188, 0.5554, 0.1875, 0.5554, 0.1875, 0.6258, 0.1875, 0.6258, 0.1875, 0.5554, 0.1562, 0.5554, 0.1562, 0.6258, 0.1562, 0.6258, 0.1562, 0.5554, 0.125, 0.5554, 0.125, 0.6258, 0.125, 0.6258, 0.125, 0.5554, 0.09375, 0.5554, 0.09375, 0.6258, 0.09375, 0.6258, 0.09375, 0.5554, 0.0625, 0.5554, 0.0625, 0.6258, 0.0625, 0.6258, 0.0625, 0.5554, 0.03125, 0.5554, 0.03125, 0.6258, 0.03125, 0.6258, 0.03125, 0.5554, 0.0, 0.5554, 0.0, 0.6258, 0.0, 0.5554, 0.03125, 0.5554, 0.03125, 0.5024, 0.0, 0.5024, 0.03125, 0.5554, 0.0625, 0.5554, 0.0625, 0.5024, 0.03125, 0.5024, 0.0625, 0.5554, 0.09375, 0.5554, 0.09375, 0.5024, 0.0625, 0.5024, 0.09375, 0.5554, 0.125, 0.5554, 0.125, 0.5024, 0.09375, 0.5024, 0.125, 0.5554, 0.1562, 0.5554, 0.1562, 0.5024, 0.125, 0.5024, 0.1562, 0.5554, 0.1875, 0.5554, 0.1875, 0.5024, 0.1562, 0.5024, 0.1875, 0.5554, 0.2188, 0.5554, 0.2188, 0.5024, 0.1875, 0.5024, 0.2188, 0.5554, 0.25, 0.5554, 0.25, 0.5024, 0.2188, 0.5024, 0.25, 0.5554, 0.2812, 0.5554, 0.2812, 0.5024, 0.25, 0.5024, 0.2812, 0.5554, 0.3125, 0.5554, 0.3125, 0.5024, 0.2812, 0.5024, 0.3125, 0.5554, 0.3438, 0.5554, 0.3438, 0.5024, 0.3125, 0.5024, 0.3438, 0.5554, 0.375, 0.5554, 0.375, 0.5024, 0.3438, 0.5024, 0.375, 0.5554, 0.4062, 0.5554, 0.4062, 0.5024, 0.375, 0.5024, 0.4062, 0.5554, 0.4375, 0.5554, 0.4375, 0.5024, 0.4062, 0.5024, 0.4375, 0.5554, 0.4688, 0.5554, 0.4688, 0.5024, 0.4375, 0.5024, 0.4688, 0.5554, 0.5, 0.5554, 0.5, 0.5024, 0.4688, 0.5024, 0.5, 0.5554, 0.5312, 0.5554, 0.5312, 0.5024, 0.5, 0.5024, 0.5312, 0.5554, 0.5625, 0.5554, 0.5625, 0.5024, 0.5312, 0.5024, 0.5625, 0.5554, 0.5938, 0.5554, 0.5938, 0.5024, 0.5625, 0.5024, 0.5938, 0.5554, 0.625, 0.5554, 0.625, 0.5024, 0.5938, 0.5024, 0.625, 0.5554, 0.6562, 0.5554, 0.6562, 0.5024, 0.625, 0.5024, 0.6562, 0.5554, 0.6875, 0.5554, 0.6875, 0.5024, 0.6562, 0.5024, 0.6875, 0.5554, 0.7188, 0.5554, 0.7188, 0.5024, 0.6875, 0.5024, 0.7188, 0.5554, 0.75, 0.5554, 0.75, 0.5024, 0.7188, 0.5024, 0.75, 0.5554, 0.7812, 0.5554, 0.7812, 0.5024, 0.75, 0.5024, 0.7812, 0.5554, 0.8125, 0.5554, 0.8125, 0.5024, 0.7812, 0.5024, 0.8125, 0.5554, 0.8438, 0.5554, 0.8438, 0.5024, 0.8125, 0.5024, 0.8438, 0.5554, 0.875, 0.5554, 0.875, 0.5024, 0.8438, 0.5024, 0.875, 0.5554, 0.9062, 0.5554, 0.9062, 0.5024, 0.875, 0.5024, 0.9062, 0.5554, 0.9375, 0.5554, 0.9375, 0.5024, 0.9062, 0.5024, 0.9375, 0.5554, 0.9688, 0.5554, 0.9688, 0.5024, 0.9375, 0.5024, 0.9688, 0.5554, 1.0, 0.5554, 1.0, 0.5024, 0.9688, 0.5024, 0.375, 0.625, 0.375, 0.25, 0.375, 0.5, 0.375, 0.5312, 0.375, 1.0, 0.375, 0.8125, 0.375, 0.7188, 0.375, 0.75, 0.375, 0.5312, 1.0, 0.5, 0.875, 0.5, 0.75, 0.5, 0.625, 0.5, 0.375, 0.6875, 0.375, 0.7188, 0.375, 0.8125, 0.375, 0.625])
me_cube_001.materials.append(None)
me_cube_001.update()
me_cube_002 = bpy.data.meshes.new('Cube.002')
me_cube_002.from_pydata([(-2.0, -1.0, 0.0), (-2.0, -1.0, 6.0), (-2.0, 1.0, 0.0), (-2.0, 1.0, 6.0), (-9.537e-07, -1.0, 0.0), (-9.537e-07, -1.0, 6.0), (-9.537e-07, 1.0, 0.0), (-9.537e-07, 1.0, 6.0), (15.0, 0.7895, 6.0), (-9.537e-07, -0.7895, 6.0), (-9.537e-07, 0.75, 6.0), (28.0, 0.0, 2.0), (-9.537e-07, 0.75, 0.0), (-9.537e-07, -0.7895, 0.0), (15.0, 0.7895, 0.0), (17.93, 0.7743, 0.0), (17.93, 0.7743, 6.0), (20.74, 0.7294, 0.0), (20.74, 0.7294, 6.0), (23.33, 0.6564, 0.0), (23.33, 0.6564, 6.0), (25.61, 0.5582, 0.0), (25.61, 0.5582, 6.0), (27.47, 0.4386, 0.0), (27.47, 0.4386, 6.0), (28.86, 0.3021, 0.0), (28.86, 0.3021, 6.0), (29.71, 0.154, 0.0), (29.71, 0.154, 6.0), (30.0, 0.0, 0.0), (30.0, 0.0, 6.0), (29.71, -0.154, 0.0), (29.71, -0.154, 6.0), (28.86, -0.3021, 0.0), (28.86, -0.3021, 6.0), (27.47, -0.4386, 0.0), (27.47, -0.4386, 6.0), (25.61, -0.5582, 0.0), (25.61, -0.5582, 6.0), (23.33, -0.6564, 0.0), (2.0, 0.0, 2.0), (-0.88, 0.9191, 3.0), (23.33, -0.6564, 6.0), (-0.88, 0.9186, 3.09), (-0.88, -0.8704, 3.0), (-0.88, 0.9173, 3.177), (-0.88, -0.8708, 3.09), (-0.88, 0.915, 3.257), (-0.88, -0.8722, 3.177), (-0.88, 0.912, 3.327), (-0.88, 0.9083, 3.385), (-0.88, 0.9041, 3.428), (-0.88, -0.8745, 3.257), (-0.88, 0.8995, 3.454), (20.74, -0.7294, 0.0), (-0.88, 0.8947, 3.463), (-0.88, -0.8947, 3.463), (-0.88, -0.8775, 3.327), (-0.88, -0.8995, 3.454), (-0.88, -0.9041, 3.428), (-0.88, -0.8812, 3.385), (-0.88, -0.9083, 3.385), (-0.88, -0.912, 3.327), (-0.88, -0.8854, 3.428), (-0.88, -0.915, 3.257), (20.74, -0.7294, 6.0), (-0.88, -0.9173, 3.177), (-0.88, -0.89, 3.454), (-0.88, -0.9186, 3.09), (-0.88, -0.9191, 3.0), (17.93, -0.7743, 0.0), (-0.88, -0.9186, 2.91), (-0.88, -0.8947, 3.463), (-0.88, -0.9173, 2.823), (-0.88, -0.915, 2.743), (-0.88, -0.912, 2.673), (-0.88, -0.9083, 2.615), (-0.88, -0.9041, 2.572), (-0.88, -0.8995, 2.546), (-0.88, 0.8947, 2.537), (-0.88, -0.8947, 2.537), (-0.88, 0.8995, 2.546), (-0.88, 0.9041, 2.572), (-0.88, 0.9083, 2.615), (17.93, -0.7743, 6.0), (-0.88, 0.912, 2.673), (-0.88, 0.915, 2.743), (-0.88, 0.9173, 2.823), (15.0, -0.7895, 0.0), (-0.88, 0.9186, 2.91), (-0.88, 0.8947, 3.463), (15.0, -0.7895, 6.0), (-0.88, 0.89, 3.454), (-0.88, 0.8854, 3.428), (-0.88, 0.8812, 3.385), (-0.88, -0.8947, 2.537), (-0.88, 0.8775, 3.327), (-0.88, -0.89, 2.546), (-0.88, -0.8854, 2.572), (-0.88, -0.8812, 2.615), (-0.88, 0.8745, 3.257), (-0.88, -0.8775, 2.673), (-0.88, -0.8745, 2.743), (-0.88, 0.8722, 3.177), (-0.88, 0.8708, 3.09), (-0.88, -0.8722, 2.823), (-0.88, -0.8708, 2.91), (-0.88, 0.8704, 3.0), (-0.88, 0.8708, 2.91), (-0.88, 0.8722, 2.823), (-0.88, 0.8745, 2.743), (-0.88, 0.8775, 2.673), (-0.88, 0.8812, 2.615), (-0.88, 0.8854, 2.572), (-0.88, 0.89, 2.546), (2.0, 0.0, 6.0), (-0.88, 0.8947, 2.537), (28.0, 0.0, 6.0), (-9.537e-07, 0.8513, 3.826), (-9.537e-07, 0.8606, 3.971), (-9.537e-07, 0.8712, 4.079), (-9.537e-07, 0.8827, 4.146), (-9.537e-07, 0.8947, 4.168), (-9.537e-07, 0.8333, 3.0), (-9.537e-07, 0.8344, 2.772), (-9.537e-07, 0.8344, 3.228), (-9.537e-07, 0.8379, 3.447), (-9.537e-07, 0.8436, 2.351), (-9.537e-07, 0.8379, 2.553), (-9.537e-07, 0.8436, 3.649), (-9.537e-07, 0.8947, 1.832), (-9.537e-07, 0.8827, 1.854), (-9.537e-07, 0.8712, 1.921), (-9.537e-07, 0.8606, 2.029), (-9.537e-07, 0.8513, 2.174), (-2.0, 0.8707, 3.0), (-2.0, 0.8712, 2.911), (-2.0, 0.8712, 3.089), (-2.0, 0.8748, 2.746), (-2.0, 0.8725, 2.825), (-2.0, 0.8725, 3.175), (-2.0, 0.8748, 3.254), (-2.0, 0.89, 2.552), (-2.0, 0.8855, 2.578), (-2.0, 0.8814, 2.62), (-2.0, 0.8777, 2.677), (-2.0, 0.8777, 3.323), (-2.0, 0.8814, 3.38), (-2.0, 0.8855, 3.422), (-2.0, 0.89, 3.448), (-2.0, 0.8947, 3.457), (-2.0, 0.8947, 2.543), (-9.537e-07, -0.9067, 4.146), (-9.537e-07, -0.8947, 4.168), (-9.537e-07, -0.8712, 4.079), (-9.537e-07, -0.8827, 4.146), (-9.537e-07, -0.8947, 1.832), (-9.537e-07, -0.8606, 3.971), (-9.537e-07, -0.8827, 1.854), (-9.537e-07, -0.8712, 1.921), (-9.537e-07, -0.8606, 2.029), (-9.537e-07, -0.8436, 3.649), (-9.537e-07, -0.8333, 3.0), (-9.537e-07, -0.8344, 2.772), (-9.537e-07, -0.8344, 3.228), (-9.537e-07, -0.8379, 3.447), (-9.537e-07, -0.8513, 2.174), (-9.537e-07, -0.8436, 2.351), (-9.537e-07, -0.8379, 2.553), (-9.537e-07, -0.8513, 3.826), (-2.0, -0.8707, 3.0), (-2.0, -0.8712, 3.089), (-2.0, -0.8712, 2.911), (-2.0, -0.8725, 3.175), (-2.0, -0.8748, 2.746), (-2.0, -0.8725, 2.825), (-2.0, -0.8748, 3.254), (-2.0, -0.8777, 3.323), (-2.0, -0.8947, 2.543), (-2.0, -0.89, 2.552), (-2.0, -0.8855, 2.578), (-2.0, -0.8814, 2.62), (-2.0, -0.8777, 2.677), (-2.0, -0.8814, 3.38), (-2.0, -0.8855, 3.422), (-2.0, -0.89, 3.448), (-2.0, -0.8947, 3.457), (-2.0, 0.75, 0.0), (-2.0, -0.7895, 0.0), (22.22, -0.5689, 0.0), (19.97, -0.6321, 0.0), (19.97, 0.6321, 0.0), (27.01, 0.2618, 0.0), (25.81, -0.3801, 0.0), (27.01, -0.2618, 0.0), (25.81, 0.3801, 0.0), (24.19, 0.4838, 0.0), (28.0, 0.0, 0.0), (27.75, -0.1335, 0.0), (27.75, 0.1335, 0.0), (24.19, -0.4838, 0.0), (22.22, 0.5689, 0.0), (15.0, -0.6842, 6.0), (15.0, -0.6842, 6.0), (15.0, 0.6842, 6.0), (17.54, 0.6711, 6.0), (17.54, -0.6711, 6.0), (19.97, -0.6321, 6.0), (19.97, 0.6321, 6.0), (22.22, 0.5689, 6.0), (22.22, -0.5689, 6.0), (24.19, -0.4838, 6.0), (24.19, 0.4838, 6.0), (25.81, -0.3801, 6.0), (25.81, 0.3801, 6.0), (27.01, 0.2618, 6.0), (27.01, -0.2618, 6.0), (27.75, -0.1335, 6.0), (27.75, 0.1335, 6.0), (12.46, 0.6711, 6.0), (10.03, 0.6321, 6.0), (12.46, -0.6711, 6.0), (5.808, -0.4838, 6.0), (10.03, -0.6321, 6.0), (7.778, -0.5689, 6.0), (4.191, 0.3801, 6.0), (2.99, 0.2618, 6.0), (2.99, -0.2618, 6.0), (4.191, -0.3801, 6.0), (2.25, -0.1335, 6.0), (2.25, 0.1335, 6.0), (-0.88, 0.8947, 3.463), (-2.0, 0.8947, 3.457), (-0.88, 0.8947, 2.537), (-2.0, 0.8947, 2.543), (-9.537e-07, 0.8947, 1.832), (-9.537e-07, 0.8947, 4.168), (-0.88, -0.8947, 3.463), (-2.0, -0.8947, 3.457), (-0.88, -0.8947, 2.537), (-2.0, -0.8947, 2.543), (-9.537e-07, -0.8947, 1.832), (-0.009721, -0.9066, 4.138), (-9.537e-07, -0.9067, 4.146), (-9.537e-07, -0.9052, 4.148), (-9.537e-07, -0.8947, 4.168), (15.0, 0.6842, 0.0), (17.54, 0.6711, 0.0), (17.54, -0.6711, 0.0), (15.0, -0.6842, 0.0), (15.0, -0.6842, 0.0), (12.46, -0.6711, 0.0), (10.03, -0.6321, 0.0), (7.778, -0.5689, 0.0), (5.808, -0.4838, 0.0), (4.191, -0.3801, 0.0), (4.191, -0.3801, 6.0), (2.99, -0.2618, 0.0), (2.25, -0.1335, 0.0), (2.0, 0.0, 0.0), (2.25, 0.1335, 0.0), (2.99, 0.2618, 0.0), (4.191, 0.3801, 0.0), (4.191, 0.3801, 6.0), (5.808, 0.4838, 0.0), (5.808, 0.4838, 6.0), (7.778, 0.5689, 0.0), (7.778, 0.5689, 6.0), (10.03, 0.6321, 0.0), (12.46, 0.6711, 0.0), (15.0, 0.6842, 0.0), (-2.0, -0.8947, 3.457), (-2.0, -0.8994, 3.448), (-2.0, -0.9039, 3.422), (-2.0, -0.9081, 3.38), (-2.0, -0.9117, 3.323), (-2.0, -0.9147, 3.254), (-2.0, -0.9169, 3.175), (-2.0, -0.9183, 3.089), (-2.0, -0.9188, 3.0), (-2.0, -0.9183, 2.911), (-2.0, -0.9169, 2.825), (-2.0, -0.9147, 2.746), (-2.0, -0.9117, 2.677), (-2.0, -0.9081, 2.62), (-2.0, -0.9039, 2.578), (-2.0, -0.8994, 2.552), (-2.0, -0.8947, 2.543), (-9.537e-07, -0.8947, 1.832), (-9.537e-07, -0.9067, 1.854), (-9.537e-07, -0.9183, 1.921), (-9.537e-07, -0.9289, 2.029), (-9.537e-07, -0.9382, 2.174), (-9.537e-07, -0.9458, 2.351), (-9.537e-07, -0.9515, 2.553), (-9.537e-07, -0.955, 2.772), (-9.537e-07, -0.9562, 3.0), (-9.537e-07, -0.955, 3.228), (-9.537e-07, -0.9515, 3.447), (-9.537e-07, -0.9458, 3.649), (-9.537e-07, -0.9382, 3.826), (-9.537e-07, -0.9289, 3.971), (-9.537e-07, -0.9183, 4.079), (-9.537e-07, -0.9067, 4.146), (-9.537e-07, -0.8947, 4.168), (-2.0, 0.9188, 3.0), (-2.0, 0.9183, 3.089), (-2.0, 0.9169, 3.175), (-2.0, 0.9147, 3.254), (-2.0, 0.9117, 3.323), (-2.0, 0.9081, 3.38), (-2.0, 0.9039, 3.422), (-2.0, 0.8994, 3.448), (-2.0, 0.8947, 3.457), (-2.0, 0.8947, 2.543), (-2.0, 0.8994, 2.552), (-2.0, 0.9039, 2.578), (-2.0, 0.9081, 2.62), (-2.0, 0.9117, 2.677), (-2.0, 0.9147, 2.746), (-2.0, 0.9169, 2.825), (-2.0, 0.9183, 2.911), (-9.537e-07, 0.955, 2.772), (-9.537e-07, 0.9562, 3.0), (-9.537e-07, 0.9515, 2.553), (-9.537e-07, 0.9458, 2.351), (-9.537e-07, 0.9382, 2.174), (-9.537e-07, 0.9289, 2.029), (-9.537e-07, 0.9183, 1.921), (-9.537e-07, 0.9067, 1.854), (-9.537e-07, 0.8947, 1.832), (-9.537e-07, 0.8947, 4.168), (-9.537e-07, 0.9067, 4.146), (-9.537e-07, 0.9183, 4.079), (-9.537e-07, 0.9289, 3.971), (-9.537e-07, 0.9382, 3.826), (-9.537e-07, 0.9458, 3.649), (-9.537e-07, 0.9515, 3.447), (-9.537e-07, 0.955, 3.228)], [], [(10, 8, 14, 12), (2, 3, 7, 6), (121, 122, 7, 10, 12, 6, 130, 131, 132, 133, 134, 127, 128, 124, 123, 125, 126, 129, 118, 119, 120), (330, 235, 130, 6, 7, 122, 236, 331, 332, 333, 334, 335, 336, 337, 338, 323, 322, 324, 325, 326, 327, 328, 329), (4, 5, 1, 0), (303, 243, 152, 244, 304, 245, 153, 5, 4, 156, 241, 288, 289, 290, 291, 292, 293, 294, 295, 296, 297, 298, 299, 300, 301, 302), (158, 156, 4, 13, 9, 5, 153, 155, 154, 157, 169, 161, 165, 164, 162, 163, 168, 167, 166, 160, 159), (91, 9, 13, 88), (14, 8, 16, 15), (15, 16, 18, 17), (17, 18, 20, 19), (19, 20, 22, 21), (21, 22, 24, 23), (23, 24, 26, 25), (25, 26, 28, 27), (27, 28, 30, 29), (29, 30, 32, 31), (31, 32, 34, 33), (33, 34, 36, 35), (35, 36, 38, 37), (37, 38, 42, 39), (39, 42, 65, 54), (54, 65, 84, 70), (70, 84, 91, 88), (14, 15, 17, 19, 21, 23, 25, 27, 29, 31, 33, 35, 37, 39, 54, 70, 88, 250, 249, 248, 190, 189, 200, 193, 194, 198, 197, 199, 192, 195, 196, 201, 191, 247, 246, 270), (10, 7, 3, 1, 5, 9), (202, 91, 84, 65, 42, 38, 36, 34, 32, 30, 28, 26, 24, 22, 20, 18, 16, 8, 204, 205, 208, 209, 212, 214, 215, 218, 117, 217, 216, 213, 211, 210, 207, 206, 203), (204, 8, 10, 225, 263, 265, 267, 220, 219), (256, 228, 9, 91, 202, 221, 223, 224, 222), (225, 10, 9, 228, 227, 229, 115, 230, 226), (232, 150, 3, 2, 151, 234, 314, 315, 316, 317, 318, 319, 320, 321, 305, 306, 307, 308, 309, 310, 311, 312, 313), (178, 0, 1, 186, 238, 271, 272, 273, 274, 275, 276, 277, 278, 279, 280, 281, 282, 283, 284, 285, 286, 287, 240), (186, 1, 3, 150, 149, 148, 147, 146, 141, 140, 137, 135, 136, 139, 138, 145, 144, 143, 142, 151, 2, 187, 188, 0, 178, 179, 180, 181, 182, 174, 175, 172, 170, 171, 173, 176, 177, 183, 184, 185), (231, 90, 150, 232), (150, 90, 92, 149), (149, 92, 93, 148), (148, 93, 94, 147), (147, 94, 96, 146), (146, 96, 100, 141), (141, 100, 103, 140), (140, 103, 104, 137), (137, 104, 107, 135), (135, 107, 108, 136), (136, 108, 109, 139), (139, 109, 110, 138), (138, 110, 111, 145), (145, 111, 112, 144), (144, 112, 113, 143), (143, 113, 114, 142), (142, 114, 116, 151), (234, 151, 116, 233), (233, 116, 130, 235), (116, 114, 131, 130), (114, 113, 132, 131), (113, 112, 133, 132), (112, 111, 134, 133), (111, 110, 127, 134), (110, 109, 128, 127), (109, 108, 124, 128), (108, 107, 123, 124), (107, 104, 125, 123), (104, 103, 126, 125), (103, 100, 129, 126), (100, 96, 118, 129), (96, 94, 119, 118), (94, 93, 120, 119), (93, 92, 121, 120), (92, 90, 122, 121), (236, 122, 90, 231), (170, 44, 46, 171), (171, 46, 48, 173), (173, 48, 52, 176), (176, 52, 57, 177), (177, 57, 60, 183), (183, 60, 63, 184), (184, 63, 67, 185), (185, 67, 72, 186), (238, 186, 72, 237), (95, 178, 240, 239), (178, 95, 97, 179), (179, 97, 98, 180), (180, 98, 99, 181), (181, 99, 101, 182), (182, 101, 102, 174), (174, 102, 105, 175), (175, 105, 106, 172), (172, 106, 44, 170), (44, 106, 163, 162), (106, 105, 168, 163), (105, 102, 167, 168), (102, 101, 166, 167), (101, 99, 160, 166), (99, 98, 159, 160), (98, 97, 158, 159), (97, 95, 156, 158), (156, 95, 239, 241), (242, 152, 243), (72, 153, 245, 237), (152, 242, 244), (72, 67, 155, 153), (67, 63, 154, 155), (63, 60, 157, 154), (60, 57, 169, 157), (57, 52, 161, 169), (52, 48, 165, 161), (48, 46, 164, 165), (46, 44, 162, 164), (187, 2, 6, 12), (0, 188, 13, 4), (250, 88, 13, 188, 187, 12, 14, 270, 269, 268, 266, 264, 262, 261, 260, 259, 258, 257, 255, 254, 253, 252, 251), (247, 205, 204, 246), (191, 208, 205, 247), (208, 191, 201, 209), (209, 201, 196, 212), (212, 196, 195, 214), (214, 195, 192, 215), (215, 192, 199, 218), (197, 11, 117, 218, 199), (11, 197, 198, 217, 117), (198, 194, 216, 217), (194, 193, 213, 216), (193, 200, 211, 213), (200, 189, 210, 211), (189, 190, 207, 210), (190, 248, 206, 207), (203, 206, 248, 249), (221, 202, 203, 249, 250, 251), (223, 221, 251, 252), (224, 223, 252, 253), (222, 224, 253, 254), (256, 222, 254, 255), (227, 228, 256, 255, 257), (229, 227, 257, 258), (40, 115, 229, 258, 259), (115, 40, 259, 260, 230), (261, 226, 230, 260), (262, 263, 225, 226, 261), (263, 262, 264, 265), (265, 264, 266, 267), (268, 220, 267, 266), (269, 219, 220, 268), (246, 204, 219, 269, 270), (271, 238, 237, 56), (271, 56, 58, 272), (272, 58, 59, 273), (273, 59, 61, 274), (274, 61, 62, 275), (275, 62, 64, 276), (276, 64, 66, 277), (277, 66, 68, 278), (278, 68, 69, 279), (279, 69, 71, 280), (280, 71, 73, 281), (281, 73, 74, 282), (282, 74, 75, 283), (283, 75, 76, 284), (284, 76, 77, 285), (285, 77, 78, 286), (286, 78, 80, 287), (80, 239, 240, 287), (239, 80, 288, 241), (80, 78, 289, 288), (78, 77, 290, 289), (77, 76, 291, 290), (76, 75, 292, 291), (75, 74, 293, 292), (74, 73, 294, 293), (73, 71, 295, 294), (71, 69, 296, 295), (69, 68, 297, 296), (68, 66, 298, 297), (66, 64, 299, 298), (64, 62, 300, 299), (62, 61, 301, 300), (61, 59, 302, 301), (59, 58, 303, 302), (244, 242, 243, 303, 58, 56, 304), (56, 237, 245, 304), (41, 43, 306, 305), (43, 45, 307, 306), (45, 47, 308, 307), (47, 49, 309, 308), (49, 50, 310, 309), (50, 51, 311, 310), (51, 53, 312, 311), (53, 55, 313, 312), (313, 55, 231, 232), (234, 233, 79, 314), (314, 79, 81, 315), (315, 81, 82, 316), (316, 82, 83, 317), (317, 83, 85, 318), (318, 85, 86, 319), (319, 86, 87, 320), (87, 89, 321, 320), (89, 41, 305, 321), (41, 89, 322, 323), (89, 87, 324, 322), (87, 86, 325, 324), (86, 85, 326, 325), (85, 83, 327, 326), (83, 82, 328, 327), (82, 81, 329, 328), (81, 79, 330, 329), (235, 330, 79, 233), (55, 331, 236, 231), (55, 53, 332, 331), (53, 51, 333, 332), (51, 50, 334, 333), (50, 49, 335, 334), (49, 47, 336, 335), (47, 45, 337, 336), (45, 43, 338, 337), (43, 41, 323, 338)])
_uv = me_cube_002.uv_layers.new(name='UVMap')
_uv.uv.foreach_set('vector', [0.625, 0.5312, 0.625, 0.5625, 0.375, 0.5625, 0.375, 0.5312, 0.375, 0.25, 0.625, 0.25, 0.625, 0.5, 0.375, 0.5, 0.5477, 0.5147, 0.5487, 0.5132, 0.625, 0.5, 0.625, 0.5312, 0.375, 0.5312, 0.375, 0.5, 0.4513, 0.5132, 0.4523, 0.5147, 0.455, 0.5161, 0.4595, 0.5174, 0.4656, 0.5186, 0.473, 0.5195, 0.4814, 0.5203, 0.4905, 0.5207, 0.5, 0.5208, 0.5095, 0.5207, 0.5186, 0.5203, 0.527, 0.5195, 0.5344, 0.5186, 0.5405, 0.5174, 0.545, 0.5161, 0.4513, 0.5132, 0.4513, 0.5132, 0.4513, 0.5132, 0.375, 0.5, 0.625, 0.5, 0.5487, 0.5132, 0.5487, 0.5132, 0.5487, 0.5132, 0.5477, 0.5117, 0.545, 0.5102, 0.5405, 0.5089, 0.5344, 0.5077, 0.527, 0.5068, 0.5186, 0.5061, 0.5095, 0.5056, 0.5, 0.5055, 0.4905, 0.5056, 0.4814, 0.5061, 0.473, 0.5068, 0.4656, 0.5077, 0.4595, 0.5089, 0.455, 0.5102, 0.4523, 0.5117, 0.375, 0.75, 0.625, 0.75, 0.625, 1.0, 0.375, 1.0, 0.5477, 0.7362, 0.5477, 0.7362, 0.5477, 0.7362, 0.5478, 0.7359, 0.5487, 0.7344, 0.5487, 0.7344, 0.5487, 0.7344, 0.625, 0.75, 0.375, 0.75, 0.4513, 0.7344, 0.4513, 0.7344, 0.4513, 0.7344, 0.4523, 0.7362, 0.455, 0.7379, 0.4595, 0.7394, 0.4656, 0.7408, 0.473, 0.742, 0.4814, 0.7428, 0.4905, 0.7433, 0.5, 0.7435, 0.5095, 0.7433, 0.5186, 0.7428, 0.527, 0.742, 0.5344, 0.7408, 0.5405, 0.7394, 0.545, 0.7379, 0.4523, 0.7326, 0.4513, 0.7344, 0.375, 0.75, 0.375, 0.7188, 0.625, 0.7188, 0.625, 0.75, 0.5487, 0.7344, 0.5477, 0.7326, 0.545, 0.7309, 0.5405, 0.7293, 0.5344, 0.7279, 0.527, 0.7268, 0.5186, 0.7259, 0.5095, 0.7254, 0.5, 0.7253, 0.4905, 0.7254, 0.4814, 0.7259, 0.473, 0.7268, 0.4656, 0.7279, 0.4595, 0.7293, 0.455, 0.7309, 0.625, 0.6875, 0.625, 0.7188, 0.375, 0.7188, 0.375, 0.6875, 1.0, 0.5, 1.0, 1.0, 0.9688, 1.0, 0.9688, 0.5, 0.9688, 0.5, 0.9688, 1.0, 0.9375, 1.0, 0.9375, 0.5, 0.9375, 0.5, 0.9375, 1.0, 0.9062, 1.0, 0.9062, 0.5, 0.9062, 0.5, 0.9062, 1.0, 0.875, 1.0, 0.875, 0.5, 0.875, 0.5, 0.875, 1.0, 0.8438, 1.0, 0.8438, 0.5, 0.8438, 0.5, 0.8438, 1.0, 0.8125, 1.0, 0.8125, 0.5, 0.8125, 0.5, 0.8125, 1.0, 0.7812, 1.0, 0.7812, 0.5, 0.7812, 0.5, 0.7812, 1.0, 0.75, 1.0, 0.75, 0.5, 0.75, 0.5, 0.75, 1.0, 0.7188, 1.0, 0.7188, 0.5, 0.7188, 0.5, 0.7188, 1.0, 0.6875, 1.0, 0.6875, 0.5, 0.6875, 0.5, 0.6875, 1.0, 0.6562, 1.0, 0.6562, 0.5, 0.6562, 0.5, 0.6562, 1.0, 0.625, 1.0, 0.625, 0.5, 0.625, 0.5, 0.625, 1.0, 0.5938, 1.0, 0.5938, 0.5, 0.5938, 0.5, 0.5938, 1.0, 0.5625, 1.0, 0.5625, 0.5, 0.5625, 0.5, 0.5625, 1.0, 0.5312, 1.0, 0.5312, 0.5, 0.5312, 0.5, 0.5312, 1.0, 0.5, 1.0, 0.5, 0.5, 1.0, 0.5, 0.9688, 0.5, 0.9375, 0.5, 0.9062, 0.5, 0.875, 0.5, 0.8438, 0.5, 0.8125, 0.5, 0.7812, 0.5, 0.75, 0.5, 0.7188, 0.5, 0.6875, 0.5, 0.6562, 0.5, 0.625, 0.5, 0.5938, 0.5, 0.5625, 0.5, 0.5312, 0.5, 0.5, 0.5, 0.5333, 0.5, 0.5333, 0.5, 0.5572, 0.5, 0.583, 0.5, 0.6097, 0.5, 0.6372, 0.5, 0.6653, 0.5, 0.6933, 0.5, 0.7217, 0.5, 0.75, 0.5, 0.7783, 0.5, 0.8067, 0.5, 0.8347, 0.5, 0.8628, 0.5, 0.8903, 0.5, 0.917, 0.5, 0.9428, 0.5, 0.9667, 0.5, 0.9667, 0.5, 0.625, 0.5312, 0.625, 0.5, 0.625, 0.25, 0.625, 1.0, 0.625, 0.75, 0.625, 0.7188, 0.5, 0.8333, 0.5, 1.0, 0.5312, 1.0, 0.5625, 1.0, 0.5938, 1.0, 0.625, 1.0, 0.6562, 1.0, 0.6875, 1.0, 0.7188, 1.0, 0.75, 1.0, 0.7812, 1.0, 0.8125, 1.0, 0.8438, 1.0, 0.875, 1.0, 0.9062, 1.0, 0.9375, 1.0, 0.9688, 1.0, 1.0, 1.0, 1.0, 0.8333, 0.9688, 0.8333, 0.9375, 0.8333, 0.9062, 0.8333, 0.875, 0.8333, 0.8438, 0.8333, 0.8125, 0.8333, 0.7812, 0.8333, 0.75, 0.8333, 0.7188, 0.8333, 0.6875, 0.8333, 0.6562, 0.8333, 0.625, 0.8333, 0.5938, 0.8333, 0.5625, 0.8333, 0.5312, 0.8333, 0.5, 0.8333, 0.0, 0.8333, 1.0, 1.0, 0.625, 0.5312, 0.1563, 0.8333, 0.1562, 0.8333, 0.125, 0.8333, 0.09375, 0.8333, 0.0625, 0.8333, 0.03125, 0.8333, 0.3438, 0.8333, 0.3438, 0.8333, 0.625, 0.7188, 0.625, 0.6875, 0.5, 0.8333, 0.4688, 0.8333, 0.0, 0.0, 0.4062, 0.8333, 0.375, 0.8333, 7.823e-08, 3.477e-07, 0.625, 0.5312, 0.625, 0.7188, 0.3438, 0.8333, 0.3125, 0.8333, 0.2812, 0.8333, 0.25, 0.8333, 0.2188, 0.8333, 0.1875, 0.8333, 0.519, 0.2895, 0.519, 0.2895, 0.625, 0.25, 0.375, 0.25, 0.481, 0.2895, 0.481, 0.2895, 0.481, 0.2895, 0.4813, 0.2877, 0.4824, 0.286, 0.4842, 0.2845, 0.4865, 0.2831, 0.4894, 0.282, 0.4927, 0.2811, 0.4963, 0.2806, 0.5, 0.2805, 0.5037, 0.2806, 0.5073, 0.2811, 0.5106, 0.282, 0.5135, 0.2831, 0.5158, 0.2845, 0.5176, 0.286, 0.5187, 0.2877, 0.519, 0.2895, 0.481, 0.9605, 0.375, 1.0, 0.625, 1.0, 0.519, 0.9605, 0.519, 0.9605, 0.519, 0.9605, 0.5187, 0.9623, 0.5176, 0.964, 0.5158, 0.9655, 0.5135, 0.9669, 0.5106, 0.968, 0.5073, 0.9689, 0.5037, 0.9694, 0.5, 0.9695, 0.4963, 0.9694, 0.4927, 0.9689, 0.4894, 0.968, 0.4865, 0.9669, 0.4842, 0.9655, 0.4824, 0.964, 0.4813, 0.9623, 0.481, 0.9605, 0.481, 0.9605, 0.519, 0.9605, 0.625, 1.0, 0.625, 0.25, 0.519, 0.2895, 0.5187, 0.2912, 0.5176, 0.2929, 0.5158, 0.2945, 0.5135, 0.2958, 0.5106, 0.297, 0.5073, 0.2978, 0.5037, 0.2983, 0.5, 0.2985, 0.4963, 0.2983, 0.4927, 0.2978, 0.4894, 0.297, 0.4865, 0.2958, 0.4842, 0.2945, 0.4824, 0.2929, 0.4813, 0.2912, 0.481, 0.2895, 0.375, 0.25, 0.375, 0.625, 0.375, 0.8125, 0.375, 1.0, 0.481, 0.9605, 0.4813, 0.9588, 0.4824, 0.9571, 0.4842, 0.9555, 0.4865, 0.9542, 0.4894, 0.953, 0.4927, 0.9522, 0.4963, 0.9517, 0.5, 0.9515, 0.5037, 0.9517, 0.5073, 0.9522, 0.5106, 0.953, 0.5135, 0.9542, 0.5158, 0.9555, 0.5176, 0.9571, 0.5187, 0.9588, 0.75, 0.5554, 0.75, 0.5554, 0.75, 0.6258, 0.75, 0.6258, 0.75, 0.6258, 0.75, 0.5554, 0.7188, 0.5554, 0.7188, 0.6258, 0.7188, 0.6258, 0.7188, 0.5554, 0.6875, 0.5554, 0.6875, 0.6258, 0.6875, 0.6258, 0.6875, 0.5554, 0.6562, 0.5554, 0.6562, 0.6258, 0.6562, 0.6258, 0.6562, 0.5554, 0.625, 0.5554, 0.625, 0.6258, 0.625, 0.6258, 0.625, 0.5554, 0.5938, 0.5554, 0.5938, 0.6258, 0.5938, 0.6258, 0.5938, 0.5554, 0.5625, 0.5554, 0.5625, 0.6258, 0.5625, 0.6258, 0.5625, 0.5554, 0.5312, 0.5554, 0.5312, 0.6258, 0.5312, 0.6258, 0.5312, 0.5554, 0.5, 0.5554, 0.5, 0.6258, 0.5, 0.6258, 0.5, 0.5554, 0.4688, 0.5554, 0.4688, 0.6258, 0.4688, 0.6258, 0.4688, 0.5554, 0.4375, 0.5554, 0.4375, 0.6258, 0.4375, 0.6258, 0.4375, 0.5554, 0.4062, 0.5554, 0.4062, 0.6258, 0.4062, 0.6258, 0.4062, 0.5554, 0.375, 0.5554, 0.375, 0.6258, 0.375, 0.6258, 0.375, 0.5554, 0.3438, 0.5554, 0.3438, 0.6258, 0.3438, 0.6258, 0.3438, 0.5554, 0.3125, 0.5554, 0.3125, 0.6258, 0.3125, 0.6258, 0.3125, 0.5554, 0.2812, 0.5554, 0.2812, 0.6258, 0.2812, 0.6258, 0.2812, 0.5554, 0.25, 0.5554, 0.25, 0.6258, 0.25, 0.6258, 0.25, 0.6258, 0.25, 0.5554, 0.25, 0.5554, 0.25, 0.5554, 0.25, 0.5554, 0.25, 0.5024, 0.25, 0.5024, 0.25, 0.5554, 0.2812, 0.5554, 0.2812, 0.5024, 0.25, 0.5024, 0.2812, 0.5554, 0.3125, 0.5554, 0.3125, 0.5024, 0.2812, 0.5024, 0.3125, 0.5554, 0.3438, 0.5554, 0.3438, 0.5024, 0.3125, 0.5024, 0.3438, 0.5554, 0.375, 0.5554, 0.375, 0.5024, 0.3438, 0.5024, 0.375, 0.5554, 0.4062, 0.5554, 0.4062, 0.5024, 0.375, 0.5024, 0.4062, 0.5554, 0.4375, 0.5554, 0.4375, 0.5024, 0.4062, 0.5024, 0.4375, 0.5554, 0.4688, 0.5554, 0.4688, 0.5024, 0.4375, 0.5024, 0.4688, 0.5554, 0.5, 0.5554, 0.5, 0.5024, 0.4688, 0.5024, 0.5, 0.5554, 0.5312, 0.5554, 0.5312, 0.5024, 0.5, 0.5024, 0.5312, 0.5554, 0.5625, 0.5554, 0.5625, 0.5024, 0.5312, 0.5024, 0.5625, 0.5554, 0.5938, 0.5554, 0.5938, 0.5024, 0.5625, 0.5024, 0.5938, 0.5554, 0.625, 0.5554, 0.625, 0.5024, 0.5938, 0.5024, 0.625, 0.5554, 0.6562, 0.5554, 0.6562, 0.5024, 0.625, 0.5024, 0.6562, 0.5554, 0.6875, 0.5554, 0.6875, 0.5024, 0.6562, 0.5024, 0.6875, 0.5554, 0.7188, 0.5554, 0.7188, 0.5024, 0.6875, 0.5024, 0.7188, 0.5554, 0.75, 0.5554, 0.75, 0.5024, 0.7188, 0.5024, 0.75, 0.5024, 0.75, 0.5024, 0.75, 0.5554, 0.75, 0.5554, 1.0, 0.6258, 1.0, 0.5554, 0.9688, 0.5554, 0.9688, 0.6258, 0.9688, 0.6258, 0.9688, 0.5554, 0.9375, 0.5554, 0.9375, 0.6258, 0.9375, 0.6258, 0.9375, 0.5554, 0.9062, 0.5554, 0.9062, 0.6258, 0.9062, 0.6258, 0.9062, 0.5554, 0.875, 0.5554, 0.875, 0.6258, 0.875, 0.6258, 0.875, 0.5554, 0.8438, 0.5554, 0.8438, 0.6258, 0.8438, 0.6258, 0.8438, 0.5554, 0.8125, 0.5554, 0.8125, 0.6258, 0.8125, 0.6258, 0.8125, 0.5554, 0.7812, 0.5554, 0.7812, 0.6258, 0.7812, 0.6258, 0.7812, 0.5554, 0.75, 0.5554, 0.75, 0.6258, 0.75, 0.6258, 0.75, 0.6258, 0.75, 0.5554, 0.75, 0.5554, 0.25, 0.5554, 0.25, 0.6258, 0.25, 0.6258, 0.25, 0.5554, 0.25, 0.6258, 0.25, 0.5554, 0.2188, 0.5554, 0.2188, 0.6258, 0.2188, 0.6258, 0.2188, 0.5554, 0.1875, 0.5554, 0.1875, 0.6258, 0.1875, 0.6258, 0.1875, 0.5554, 0.1562, 0.5554, 0.1562, 0.6258, 0.1562, 0.6258, 0.1562, 0.5554, 0.125, 0.5554, 0.125, 0.6258, 0.125, 0.6258, 0.125, 0.5554, 0.09375, 0.5554, 0.09375, 0.6258, 0.09375, 0.6258, 0.09375, 0.5554, 0.0625, 0.5554, 0.0625, 0.6258, 0.0625, 0.6258, 0.0625, 0.5554, 0.03125, 0.5554, 0.03125, 0.6258, 0.03125, 0.6258, 0.03125, 0.5554, 0.0, 0.5554, 0.0, 0.6258, 0.0, 0.5554, 0.03125, 0.5554, 0.03125, 0.5024, 0.0, 0.5024, 0.03125, 0.5554, 0.0625, 0.5554, 0.0625, 0.5024, 0.03125, 0.5024, 0.0625, 0.5554, 0.09375, 0.5554, 0.09375, 0.5024, 0.0625, 0.5024, 0.09375, 0.5554, 0.125, 0.5554, 0.125, 0.5024, 0.09375, 0.5024, 0.125, 0.5554, 0.1562, 0.5554, 0.1562, 0.5024, 0.125, 0.5024, 0.1562, 0.5554, 0.1875, 0.5554, 0.1875, 0.5024, 0.1562, 0.5024, 0.1875, 0.5554, 0.2188, 0.5554, 0.2188, 0.5024, 0.1875, 0.5024, 0.2188, 0.5554, 0.25, 0.5554, 0.25, 0.5024, 0.2188, 0.5024, 0.25, 0.5024, 0.25, 0.5554, 0.25, 0.5554, 0.25, 0.5024, 0.7188, 0.503, 0.7188, 0.5024, 0.7188, 0.5024, 0.75, 0.5554, 0.75, 0.5024, 0.75, 0.5024, 0.75, 0.5554, 0.7188, 0.5024, 0.7188, 0.503, 0.7227, 0.5024, 0.75, 0.5554, 0.7812, 0.5554, 0.7812, 0.5024, 0.75, 0.5024, 0.7812, 0.5554, 0.8125, 0.5554, 0.8125, 0.5024, 0.7812, 0.5024, 0.8125, 0.5554, 0.8438, 0.5554, 0.8438, 0.5024, 0.8125, 0.5024, 0.8438, 0.5554, 0.875, 0.5554, 0.875, 0.5024, 0.8438, 0.5024, 0.875, 0.5554, 0.9062, 0.5554, 0.9062, 0.5024, 0.875, 0.5024, 0.9062, 0.5554, 0.9375, 0.5554, 0.9375, 0.5024, 0.9062, 0.5024, 0.9375, 0.5554, 0.9688, 0.5554, 0.9688, 0.5024, 0.9375, 0.5024, 0.9688, 0.5554, 1.0, 0.5554, 1.0, 0.5024, 0.9688, 0.5024, 0.375, 0.625, 0.375, 0.25, 0.375, 0.5, 0.375, 0.5312, 0.375, 1.0, 0.375, 0.8125, 0.375, 0.7188, 0.375, 0.75, 0.4417, 0.6375, 0.375, 0.6875, 0.375, 0.7188, 0.375, 0.8125, 0.375, 0.625, 0.375, 0.5312, 1.0, 0.5, 0.9667, 0.5, 0.8584, 0.5179, 0.7546, 0.5274, 0.6574, 0.5392, 0.5733, 0.5532, 0.5069, 0.5691, 0.46, 0.5862, 0.4317, 0.6039, 0.4187, 0.621, 0.416, 0.6363, 0.4184, 0.6497, 0.4217, 0.661, 0.4229, 0.6699, 0.4209, 0.676, 0.417, 0.6788, 0.4143, 0.6778, 0.9688, 0.5167, 0.9688, 0.7667, 1.0, 0.7667, 1.0, 0.5167, 0.9375, 0.5167, 0.9375, 0.7667, 0.9688, 0.7667, 0.9688, 0.5167, 0.9375, 0.7667, 0.9375, 0.5167, 0.9063, 0.5167, 0.9062, 0.7667, 0.9062, 0.7667, 0.9063, 0.5167, 0.875, 0.5167, 0.875, 0.7667, 0.875, 0.7667, 0.875, 0.5167, 0.8438, 0.5167, 0.8438, 0.7667, 0.8438, 0.7667, 0.8438, 0.5167, 0.8125, 0.5167, 0.8125, 0.7667, 0.8125, 0.7667, 0.8125, 0.5167, 0.7813, 0.5167, 0.7812, 0.7667, 0.75, 0.5167, 0.75, 0.6, 0.75, 0.7667, 0.7812, 0.7667, 0.7813, 0.5167, 0.75, 0.6, 0.75, 0.5167, 0.7188, 0.5167, 0.7188, 0.7667, 0.75, 0.7667, 0.7188, 0.5167, 0.6875, 0.5167, 0.6875, 0.7667, 0.7188, 0.7667, 0.6875, 0.5167, 0.6563, 0.5167, 0.6562, 0.7667, 0.6875, 0.7667, 0.6563, 0.5167, 0.625, 0.5167, 0.625, 0.7667, 0.6562, 0.7667, 0.625, 0.5167, 0.5938, 0.5167, 0.5938, 0.7667, 0.625, 0.7667, 0.5938, 0.5167, 0.5625, 0.5167, 0.5625, 0.7667, 0.5938, 0.7667, 0.5625, 0.5167, 0.5312, 0.5167, 0.5312, 0.7667, 0.5625, 0.7667, 0.5, 0.7667, 0.5312, 0.7667, 0.5312, 0.5167, 0.5, 0.5167, 0.4688, 0.7667, 0.5, 0.7667, 0.5, 0.7667, 0.5, 0.5167, 0.5, 0.5167, 0.4688, 0.5167, 0.4375, 0.7667, 0.4688, 0.7667, 0.4688, 0.5167, 0.4375, 0.5167, 0.4062, 0.7667, 0.4375, 0.7667, 0.4375, 0.5167, 0.4063, 0.5167, 0.375, 0.7667, 0.4062, 0.7667, 0.4063, 0.5167, 0.375, 0.5167, 0.3438, 0.7667, 0.375, 0.7667, 0.375, 0.5167, 0.3438, 0.5167, 0.3125, 0.7667, 0.3438, 0.7667, 0.3438, 0.7667, 0.3438, 0.5167, 0.3125, 0.5167, 0.2812, 0.7667, 0.3125, 0.7667, 0.3125, 0.5167, 0.2813, 0.5167, 0.25, 0.6, 0.25, 0.7667, 0.2812, 0.7667, 0.2813, 0.5167, 0.25, 0.5167, 0.25, 0.7667, 0.25, 0.6, 0.25, 0.5167, 0.2188, 0.5167, 0.2188, 0.7667, 0.1875, 0.5167, 0.1875, 0.7667, 0.2188, 0.7667, 0.2188, 0.5167, 0.1562, 0.5167, 0.1562, 0.7667, 0.1562, 0.7667, 0.1875, 0.7667, 0.1875, 0.5167, 0.1562, 0.7667, 0.1562, 0.5167, 0.125, 0.5167, 0.125, 0.7667, 0.125, 0.7667, 0.125, 0.5167, 0.09375, 0.5167, 0.09375, 0.7667, 0.0625, 0.5167, 0.0625, 0.7667, 0.09375, 0.7667, 0.09375, 0.5167, 0.03125, 0.5167, 0.03125, 0.7667, 0.0625, 0.7667, 0.0625, 0.5167, 0.0, 0.5167, 0.0, 0.7667, 0.03125, 0.7667, 0.03125, 0.5167, 0.0, 0.5167, 0.75, 0.6258, 0.75, 0.6258, 0.75, 0.5554, 0.75, 0.5554, 0.75, 0.6258, 0.75, 0.5554, 0.7188, 0.5554, 0.7188, 0.6258, 0.7188, 0.6258, 0.7188, 0.5554, 0.6875, 0.5554, 0.6875, 0.6258, 0.6875, 0.6258, 0.6875, 0.5554, 0.6562, 0.5554, 0.6562, 0.6258, 0.6562, 0.6258, 0.6562, 0.5554, 0.625, 0.5554, 0.625, 0.6258, 0.625, 0.6258, 0.625, 0.5554, 0.5938, 0.5554, 0.5938, 0.6258, 0.5938, 0.6258, 0.5938, 0.5554, 0.5625, 0.5554, 0.5625, 0.6258, 0.5625, 0.6258, 0.5625, 0.5554, 0.5312, 0.5554, 0.5312, 0.6258, 0.5312, 0.6258, 0.5312, 0.5554, 0.5, 0.5554, 0.5, 0.6258, 0.5, 0.6258, 0.5, 0.5554, 0.4688, 0.5554, 0.4688, 0.6258, 0.4688, 0.6258, 0.4688, 0.5554, 0.4375, 0.5554, 0.4375, 0.6258, 0.4375, 0.6258, 0.4375, 0.5554, 0.4062, 0.5554, 0.4062, 0.6258, 0.4062, 0.6258, 0.4062, 0.5554, 0.375, 0.5554, 0.375, 0.6258, 0.375, 0.6258, 0.375, 0.5554, 0.3438, 0.5554, 0.3438, 0.6258, 0.3438, 0.6258, 0.3438, 0.5554, 0.3125, 0.5554, 0.3125, 0.6258, 0.3125, 0.6258, 0.3125, 0.5554, 0.2812, 0.5554, 0.2812, 0.6258, 0.2812, 0.6258, 0.2812, 0.5554, 0.25, 0.5554, 0.25, 0.6258, 0.25, 0.5554, 0.25, 0.5554, 0.25, 0.6258, 0.25, 0.6258, 0.25, 0.5554, 0.25, 0.5554, 0.25, 0.5024, 0.25, 0.5024, 0.25, 0.5554, 0.2812, 0.5554, 0.2812, 0.5024, 0.25, 0.5024, 0.2812, 0.5554, 0.3125, 0.5554, 0.3125, 0.5024, 0.2812, 0.5024, 0.3125, 0.5554, 0.3438, 0.5554, 0.3438, 0.5024, 0.3125, 0.5024, 0.3438, 0.5554, 0.375, 0.5554, 0.375, 0.5024, 0.3438, 0.5024, 0.375, 0.5554, 0.4062, 0.5554, 0.4062, 0.5024, 0.375, 0.5024, 0.4062, 0.5554, 0.4375, 0.5554, 0.4375, 0.5024, 0.4062, 0.5024, 0.4375, 0.5554, 0.4688, 0.5554, 0.4688, 0.5024, 0.4375, 0.5024, 0.4688, 0.5554, 0.5, 0.5554, 0.5, 0.5024, 0.4688, 0.5024, 0.5, 0.5554, 0.5312, 0.5554, 0.5312, 0.5024, 0.5, 0.5024, 0.5312, 0.5554, 0.5625, 0.5554, 0.5625, 0.5024, 0.5312, 0.5024, 0.5625, 0.5554, 0.5938, 0.5554, 0.5938, 0.5024, 0.5625, 0.5024, 0.5938, 0.5554, 0.625, 0.5554, 0.625, 0.5024, 0.5938, 0.5024, 0.625, 0.5554, 0.6562, 0.5554, 0.6562, 0.5024, 0.625, 0.5024, 0.6562, 0.5554, 0.6875, 0.5554, 0.6875, 0.5024, 0.6562, 0.5024, 0.6875, 0.5554, 0.7188, 0.5554, 0.7188, 0.5024, 0.6875, 0.5024, 0.7227, 0.5024, 0.7188, 0.503, 0.7188, 0.5024, 0.7188, 0.5024, 0.7188, 0.5554, 0.75, 0.5554, 0.75, 0.5024, 0.75, 0.5554, 0.75, 0.5554, 0.75, 0.5024, 0.75, 0.5024, 1.0, 0.5554, 0.9688, 0.5554, 0.9688, 0.6258, 1.0, 0.6258, 0.9688, 0.5554, 0.9375, 0.5554, 0.9375, 0.6258, 0.9688, 0.6258, 0.9375, 0.5554, 0.9062, 0.5554, 0.9062, 0.6258, 0.9375, 0.6258, 0.9062, 0.5554, 0.875, 0.5554, 0.875, 0.6258, 0.9062, 0.6258, 0.875, 0.5554, 0.8438, 0.5554, 0.8438, 0.6258, 0.875, 0.6258, 0.8438, 0.5554, 0.8125, 0.5554, 0.8125, 0.6258, 0.8438, 0.6258, 0.8125, 0.5554, 0.7812, 0.5554, 0.7812, 0.6258, 0.8125, 0.6258, 0.7812, 0.5554, 0.75, 0.5554, 0.75, 0.6258, 0.7812, 0.6258, 0.75, 0.6258, 0.75, 0.5554, 0.75, 0.5554, 0.75, 0.6258, 0.25, 0.6258, 0.25, 0.5554, 0.25, 0.5554, 0.25, 0.6258, 0.25, 0.6258, 0.25, 0.5554, 0.2188, 0.5554, 0.2188, 0.6258, 0.2188, 0.6258, 0.2188, 0.5554, 0.1875, 0.5554, 0.1875, 0.6258, 0.1875, 0.6258, 0.1875, 0.5554, 0.1562, 0.5554, 0.1562, 0.6258, 0.1562, 0.6258, 0.1562, 0.5554, 0.125, 0.5554, 0.125, 0.6258, 0.125, 0.6258, 0.125, 0.5554, 0.09375, 0.5554, 0.09375, 0.6258, 0.09375, 0.6258, 0.09375, 0.5554, 0.0625, 0.5554, 0.0625, 0.6258, 0.0625, 0.5554, 0.03125, 0.5554, 0.03125, 0.6258, 0.0625, 0.6258, 0.03125, 0.5554, 0.0, 0.5554, 0.0, 0.6258, 0.03125, 0.6258, 0.0, 0.5554, 0.03125, 0.5554, 0.03125, 0.5024, 0.0, 0.5024, 0.03125, 0.5554, 0.0625, 0.5554, 0.0625, 0.5024, 0.03125, 0.5024, 0.0625, 0.5554, 0.09375, 0.5554, 0.09375, 0.5024, 0.0625, 0.5024, 0.09375, 0.5554, 0.125, 0.5554, 0.125, 0.5024, 0.09375, 0.5024, 0.125, 0.5554, 0.1562, 0.5554, 0.1562, 0.5024, 0.125, 0.5024, 0.1562, 0.5554, 0.1875, 0.5554, 0.1875, 0.5024, 0.1562, 0.5024, 0.1875, 0.5554, 0.2188, 0.5554, 0.2188, 0.5024, 0.1875, 0.5024, 0.2188, 0.5554, 0.25, 0.5554, 0.25, 0.5024, 0.2188, 0.5024, 0.25, 0.5024, 0.25, 0.5024, 0.25, 0.5554, 0.25, 0.5554, 0.75, 0.5554, 0.75, 0.5024, 0.75, 0.5024, 0.75, 0.5554, 0.75, 0.5554, 0.7812, 0.5554, 0.7812, 0.5024, 0.75, 0.5024, 0.7812, 0.5554, 0.8125, 0.5554, 0.8125, 0.5024, 0.7812, 0.5024, 0.8125, 0.5554, 0.8438, 0.5554, 0.8438, 0.5024, 0.8125, 0.5024, 0.8438, 0.5554, 0.875, 0.5554, 0.875, 0.5024, 0.8438, 0.5024, 0.875, 0.5554, 0.9062, 0.5554, 0.9062, 0.5024, 0.875, 0.5024, 0.9062, 0.5554, 0.9375, 0.5554, 0.9375, 0.5024, 0.9062, 0.5024, 0.9375, 0.5554, 0.9688, 0.5554, 0.9688, 0.5024, 0.9375, 0.5024, 0.9688, 0.5554, 1.0, 0.5554, 1.0, 0.5024, 0.9688, 0.5024])
me_cube_002.materials.append(None)
me_cube_002.update()
me_cylinder_001 = bpy.data.meshes.new('Cylinder.001')
me_cylinder_001.from_pydata([(0.0325, 0.0325, 0.0), (0.0325, 0.0325, 0.015), (0.03884, 0.03188, 0.0), (0.03884, 0.03188, 0.015), (0.04494, 0.03003, 0.0), (0.04494, 0.03003, 0.015), (0.05056, 0.02702, 0.0), (0.05056, 0.02702, 0.015), (0.05548, 0.02298, 0.0), (0.05548, 0.02298, 0.015), (0.05952, 0.01806, 0.0), (0.05952, 0.01806, 0.015), (0.06253, 0.01244, 0.0), (0.06253, 0.01244, 0.015), (0.06438, 0.00634, 0.0), (0.06438, 0.00634, 0.015), (0.065, 0.0, 0.0), (0.065, 0.0, 0.015), (0.06438, -0.00634, 0.0), (0.06438, -0.00634, 0.015), (0.06253, -0.01244, 0.0), (0.06253, -0.01244, 0.015), (0.05952, -0.01806, 0.0), (0.05952, -0.01806, 0.015), (0.05548, -0.02298, 0.0), (0.05548, -0.02298, 0.015), (0.05056, -0.02702, 0.0), (0.05056, -0.02702, 0.015), (0.04494, -0.03003, 0.0), (0.04494, -0.03003, 0.015), (0.03884, -0.03188, 0.0), (0.03884, -0.03188, 0.015), (0.0325, -0.0325, 0.0), (0.0325, -0.0325, 0.015), (0.02616, -0.03188, 0.0), (0.02616, -0.03188, 0.015), (0.02006, -0.03003, 0.0), (0.02006, -0.03003, 0.015), (0.01444, -0.02702, 0.0), (0.01444, -0.02702, 0.015), (0.009519, -0.02298, 0.0), (0.009519, -0.02298, 0.015), (0.005477, -0.01806, 0.0), (0.005477, -0.01806, 0.015), (0.002474, -0.01244, 0.0), (0.002474, -0.01244, 0.015), (0.0006245, -0.00634, 0.0), (0.0006245, -0.00634, 0.015), (0.0, 0.0, 0.0), (0.0, 0.0, 0.015), (0.0006245, 0.00634, 0.0), (0.0006245, 0.00634, 0.015), (0.002474, 0.01244, 0.0), (0.002474, 0.01244, 0.015), (0.005477, 0.01806, 0.0), (0.005477, 0.01806, 0.015), (0.009519, 0.02298, 0.0), (0.009519, 0.02298, 0.015), (0.01444, 0.02702, 0.0), (0.01444, 0.02702, 0.015), (0.02006, 0.03003, 0.0), (0.02006, 0.03003, 0.015), (0.02616, 0.03188, 0.0), (0.02616, 0.03188, 0.015)], [], [(0, 1, 3, 2), (2, 3, 5, 4), (4, 5, 7, 6), (6, 7, 9, 8), (8, 9, 11, 10), (10, 11, 13, 12), (12, 13, 15, 14), (14, 15, 17, 16), (16, 17, 19, 18), (18, 19, 21, 20), (20, 21, 23, 22), (22, 23, 25, 24), (24, 25, 27, 26), (26, 27, 29, 28), (28, 29, 31, 30), (30, 31, 33, 32), (32, 33, 35, 34), (34, 35, 37, 36), (36, 37, 39, 38), (38, 39, 41, 40), (40, 41, 43, 42), (42, 43, 45, 44), (44, 45, 47, 46), (46, 47, 49, 48), (48, 49, 51, 50), (50, 51, 53, 52), (52, 53, 55, 54), (54, 55, 57, 56), (56, 57, 59, 58), (58, 59, 61, 60), (3, 1, 63, 61, 59, 57, 55, 53, 51, 49, 47, 45, 43, 41, 39, 37, 35, 33, 31, 29, 27, 25, 23, 21, 19, 17, 15, 13, 11, 9, 7, 5), (60, 61, 63, 62), (62, 63, 1, 0), (0, 2, 4, 6, 8, 10, 12, 14, 16, 18, 20, 22, 24, 26, 28, 30, 32, 34, 36, 38, 40, 42, 44, 46, 48, 50, 52, 54, 56, 58, 60, 62)])
_uv = me_cylinder_001.uv_layers.new(name='UVMap')
_uv.uv.foreach_set('vector', [1.0, 0.5, 1.0, 1.0, 0.9688, 1.0, 0.9688, 0.5, 0.9688, 0.5, 0.9688, 1.0, 0.9375, 1.0, 0.9375, 0.5, 0.9375, 0.5, 0.9375, 1.0, 0.9062, 1.0, 0.9062, 0.5, 0.9062, 0.5, 0.9062, 1.0, 0.875, 1.0, 0.875, 0.5, 0.875, 0.5, 0.875, 1.0, 0.8438, 1.0, 0.8438, 0.5, 0.8438, 0.5, 0.8438, 1.0, 0.8125, 1.0, 0.8125, 0.5, 0.8125, 0.5, 0.8125, 1.0, 0.7812, 1.0, 0.7812, 0.5, 0.7812, 0.5, 0.7812, 1.0, 0.75, 1.0, 0.75, 0.5, 0.75, 0.5, 0.75, 1.0, 0.7188, 1.0, 0.7188, 0.5, 0.7188, 0.5, 0.7188, 1.0, 0.6875, 1.0, 0.6875, 0.5, 0.6875, 0.5, 0.6875, 1.0, 0.6562, 1.0, 0.6562, 0.5, 0.6562, 0.5, 0.6562, 1.0, 0.625, 1.0, 0.625, 0.5, 0.625, 0.5, 0.625, 1.0, 0.5938, 1.0, 0.5938, 0.5, 0.5938, 0.5, 0.5938, 1.0, 0.5625, 1.0, 0.5625, 0.5, 0.5625, 0.5, 0.5625, 1.0, 0.5312, 1.0, 0.5312, 0.5, 0.5312, 0.5, 0.5312, 1.0, 0.5, 1.0, 0.5, 0.5, 0.5, 0.5, 0.5, 1.0, 0.4688, 1.0, 0.4688, 0.5, 0.4688, 0.5, 0.4688, 1.0, 0.4375, 1.0, 0.4375, 0.5, 0.4375, 0.5, 0.4375, 1.0, 0.4062, 1.0, 0.4062, 0.5, 0.4062, 0.5, 0.4062, 1.0, 0.375, 1.0, 0.375, 0.5, 0.375, 0.5, 0.375, 1.0, 0.3438, 1.0, 0.3438, 0.5, 0.3438, 0.5, 0.3438, 1.0, 0.3125, 1.0, 0.3125, 0.5, 0.3125, 0.5, 0.3125, 1.0, 0.2812, 1.0, 0.2812, 0.5, 0.2812, 0.5, 0.2812, 1.0, 0.25, 1.0, 0.25, 0.5, 0.25, 0.5, 0.25, 1.0, 0.2188, 1.0, 0.2188, 0.5, 0.2188, 0.5, 0.2188, 1.0, 0.1875, 1.0, 0.1875, 0.5, 0.1875, 0.5, 0.1875, 1.0, 0.1562, 1.0, 0.1562, 0.5, 0.1562, 0.5, 0.1562, 1.0, 0.125, 1.0, 0.125, 0.5, 0.125, 0.5, 0.125, 1.0, 0.09375, 1.0, 0.09375, 0.5, 0.09375, 0.5, 0.09375, 1.0, 0.0625, 1.0, 0.0625, 0.5, 0.2968, 0.4854, 0.25, 0.49, 0.2032, 0.4854, 0.1582, 0.4717, 0.1167, 0.4496, 0.08029, 0.4197, 0.05045, 0.3833, 0.02827, 0.3418, 0.01461, 0.2968, 0.01, 0.25, 0.01461, 0.2032, 0.02827, 0.1582, 0.05045, 0.1167, 0.08029, 0.08029, 0.1167, 0.05045, 0.1582, 0.02827, 0.2032, 0.01461, 0.25, 0.01, 0.2968, 0.01461, 0.3418, 0.02827, 0.3833, 0.05045, 0.4197, 0.08029, 0.4496, 0.1167, 0.4717, 0.1582, 0.4854, 0.2032, 0.49, 0.25, 0.4854, 0.2968, 0.4717, 0.3418, 0.4496, 0.3833, 0.4197, 0.4197, 0.3833, 0.4496, 0.3418, 0.4717, 0.0625, 0.5, 0.0625, 1.0, 0.03125, 1.0, 0.03125, 0.5, 0.03125, 0.5, 0.03125, 1.0, 0.0, 1.0, 0.0, 0.5, 0.75, 0.49, 0.7968, 0.4854, 0.8418, 0.4717, 0.8833, 0.4496, 0.9197, 0.4197, 0.9496, 0.3833, 0.9717, 0.3418, 0.9854, 0.2968, 0.99, 0.25, 0.9854, 0.2032, 0.9717, 0.1582, 0.9496, 0.1167, 0.9197, 0.08029, 0.8833, 0.05045, 0.8418, 0.02827, 0.7968, 0.01461, 0.75, 0.01, 0.7032, 0.01461, 0.6582, 0.02827, 0.6167, 0.05045, 0.5803, 0.08029, 0.5504, 0.1167, 0.5283, 0.1582, 0.5146, 0.2032, 0.51, 0.25, 0.5146, 0.2968, 0.5283, 0.3418, 0.5504, 0.3833, 0.5803, 0.4197, 0.6167, 0.4496, 0.6582, 0.4717, 0.7032, 0.4854])
me_cylinder_001.update()
me_cylinder_003 = bpy.data.meshes.new('Cylinder.003')
me_cylinder_003.from_pydata([(0.0, 1.0, -1.192e-07), (2.868e-08, 0.3517, 2.0), (0.1951, 0.9808, -1.192e-07), (0.06861, 0.3449, 2.0), (0.3827, 0.9239, -1.192e-07), (0.1346, 0.3249, 2.0), (0.5556, 0.8315, -1.192e-07), (0.1954, 0.2924, 2.0), (0.7071, 0.7071, -1.192e-07), (0.2487, 0.2487, 2.0), (0.8315, 0.5556, -1.192e-07), (0.2924, 0.1954, 2.0), (0.9239, 0.3827, -1.192e-07), (0.3249, 0.1346, 2.0), (0.9808, 0.1951, -1.192e-07), (0.3449, 0.06861, 2.0), (1.0, 9.537e-07, -1.192e-07), (0.3517, 9.435e-07, 2.0), (0.9808, -0.1951, -1.192e-07), (0.3449, -0.06861, 2.0), (0.9239, -0.3827, -1.192e-07), (0.3249, -0.1346, 2.0), (0.8315, -0.5556, -1.192e-07), (0.2924, -0.1954, 2.0), (0.7071, -0.7071, -1.192e-07), (0.2487, -0.2487, 2.0), (0.5556, -0.8315, -1.192e-07), (0.1954, -0.2924, 2.0), (0.3827, -0.9239, -1.192e-07), (0.1346, -0.3249, 2.0), (0.1951, -0.9808, -1.192e-07), (0.06861, -0.3449, 2.0), (0.0, -1.0, -1.192e-07), (2.868e-08, -0.3517, 2.0), (-0.1951, -0.9808, -1.192e-07), (-0.06861, -0.3449, 2.0), (-0.3827, -0.9239, -1.192e-07), (-0.1346, -0.3249, 2.0), (-0.5556, -0.8315, -1.192e-07), (-0.1954, -0.2924, 2.0), (-0.7071, -0.7071, -1.192e-07), (-0.2487, -0.2487, 2.0), (-0.8315, -0.5556, -1.192e-07), (-0.2924, -0.1954, 2.0), (-0.9239, -0.3827, -1.192e-07), (-0.3249, -0.1346, 2.0), (-0.9808, -0.1951, -1.192e-07), (-0.3449, -0.06861, 2.0), (-1.0, 9.537e-07, -1.192e-07), (-0.3517, 9.435e-07, 2.0), (-0.9808, 0.1951, -1.192e-07), (-0.3449, 0.06861, 2.0), (-0.9239, 0.3827, -1.192e-07), (-0.3249, 0.1346, 2.0), (-0.8315, 0.5556, -1.192e-07), (-0.2924, 0.1954, 2.0), (-0.7071, 0.7071, -1.192e-07), (-0.2487, 0.2487, 2.0), (-0.5556, 0.8315, -1.192e-07), (-0.1954, 0.2924, 2.0), (-0.3827, 0.9239, -1.192e-07), (-0.1346, 0.3249, 2.0), (-0.1951, 0.9808, -1.192e-07), (-0.06861, 0.3449, 2.0), (2.42e-08, 0.3859, 0.23), (0.07529, 0.3785, 0.23), (0.1477, 0.3566, 0.23), (0.2144, 0.3209, 0.23), (0.2729, 0.2729, 0.23), (0.3209, 0.2144, 0.23), (0.3566, 0.1477, 0.23), (0.3785, 0.0753, 0.23), (0.3859, 9.444e-07, 0.23), (0.3785, -0.07529, 0.23), (0.3566, -0.1477, 0.23), (0.3209, -0.2144, 0.23), (0.2729, -0.2729, 0.23), (0.2144, -0.3209, 0.23), (0.1477, -0.3566, 0.23), (0.07529, -0.3785, 0.23), (2.42e-08, -0.3859, 0.23), (-0.07529, -0.3785, 0.23), (-0.1477, -0.3566, 0.23), (-0.2144, -0.3209, 0.23), (-0.2729, -0.2729, 0.23), (-0.3209, -0.2144, 0.23), (-0.3566, -0.1477, 0.23), (-0.3785, -0.07529, 0.23), (-0.3859, 9.444e-07, 0.23), (-0.3785, 0.0753, 0.23), (-0.3566, 0.1477, 0.23), (-0.3209, 0.2144, 0.23), (-0.2729, 0.2729, 0.23), (-0.2144, 0.3209, 0.23), (-0.1477, 0.3566, 0.23), (-0.07529, 0.3785, 0.23)], [], [(64, 1, 3, 65), (65, 3, 5, 66), (66, 5, 7, 67), (67, 7, 9, 68), (68, 9, 11, 69), (69, 11, 13, 70), (70, 13, 15, 71), (71, 15, 17, 72), (72, 17, 19, 73), (73, 19, 21, 74), (74, 21, 23, 75), (75, 23, 25, 76), (76, 25, 27, 77), (77, 27, 29, 78), (78, 29, 31, 79), (79, 31, 33, 80), (80, 33, 35, 81), (81, 35, 37, 82), (82, 37, 39, 83), (83, 39, 41, 84), (84, 41, 43, 85), (85, 43, 45, 86), (86, 45, 47, 87), (87, 47, 49, 88), (88, 49, 51, 89), (89, 51, 53, 90), (90, 53, 55, 91), (91, 55, 57, 92), (92, 57, 59, 93), (93, 59, 61, 94), (3, 1, 63, 61, 59, 57, 55, 53, 51, 49, 47, 45, 43, 41, 39, 37, 35, 33, 31, 29, 27, 25, 23, 21, 19, 17, 15, 13, 11, 9, 7, 5), (94, 61, 63, 95), (95, 63, 1, 64), (0, 2, 4, 6, 8, 10, 12, 14, 16, 18, 20, 22, 24, 26, 28, 30, 32, 34, 36, 38, 40, 42, 44, 46, 48, 50, 52, 54, 56, 58, 60, 62), (62, 95, 64, 0), (60, 94, 95, 62), (58, 93, 94, 60), (56, 92, 93, 58), (54, 91, 92, 56), (52, 90, 91, 54), (50, 89, 90, 52), (48, 88, 89, 50), (46, 87, 88, 48), (44, 86, 87, 46), (42, 85, 86, 44), (40, 84, 85, 42), (38, 83, 84, 40), (36, 82, 83, 38), (34, 81, 82, 36), (32, 80, 81, 34), (30, 79, 80, 32), (28, 78, 79, 30), (26, 77, 78, 28), (24, 76, 77, 26), (22, 75, 76, 24), (20, 74, 75, 22), (18, 73, 74, 20), (16, 72, 73, 18), (14, 71, 72, 16), (12, 70, 71, 14), (10, 69, 70, 12), (8, 68, 69, 10), (6, 67, 68, 8), (4, 66, 67, 6), (2, 65, 66, 4), (0, 64, 65, 2)])
_uv = me_cylinder_003.uv_layers.new(name='UVMap')
_uv.uv.foreach_set('vector', [1.0, 0.5554, 1.0, 1.0, 0.9688, 1.0, 0.9688, 0.5554, 0.9688, 0.5554, 0.9688, 1.0, 0.9375, 1.0, 0.9375, 0.5554, 0.9375, 0.5554, 0.9375, 1.0, 0.9062, 1.0, 0.9062, 0.5554, 0.9062, 0.5554, 0.9062, 1.0, 0.875, 1.0, 0.875, 0.5554, 0.875, 0.5554, 0.875, 1.0, 0.8438, 1.0, 0.8438, 0.5554, 0.8438, 0.5554, 0.8438, 1.0, 0.8125, 1.0, 0.8125, 0.5554, 0.8125, 0.5554, 0.8125, 1.0, 0.7812, 1.0, 0.7812, 0.5554, 0.7812, 0.5554, 0.7812, 1.0, 0.75, 1.0, 0.75, 0.5554, 0.75, 0.5554, 0.75, 1.0, 0.7188, 1.0, 0.7188, 0.5554, 0.7188, 0.5554, 0.7188, 1.0, 0.6875, 1.0, 0.6875, 0.5554, 0.6875, 0.5554, 0.6875, 1.0, 0.6562, 1.0, 0.6562, 0.5554, 0.6562, 0.5554, 0.6562, 1.0, 0.625, 1.0, 0.625, 0.5554, 0.625, 0.5554, 0.625, 1.0, 0.5938, 1.0, 0.5938, 0.5554, 0.5938, 0.5554, 0.5938, 1.0, 0.5625, 1.0, 0.5625, 0.5554, 0.5625, 0.5554, 0.5625, 1.0, 0.5312, 1.0, 0.5312, 0.5554, 0.5312, 0.5554, 0.5312, 1.0, 0.5, 1.0, 0.5, 0.5554, 0.5, 0.5554, 0.5, 1.0, 0.4688, 1.0, 0.4688, 0.5554, 0.4688, 0.5554, 0.4688, 1.0, 0.4375, 1.0, 0.4375, 0.5554, 0.4375, 0.5554, 0.4375, 1.0, 0.4062, 1.0, 0.4062, 0.5554, 0.4062, 0.5554, 0.4062, 1.0, 0.375, 1.0, 0.375, 0.5554, 0.375, 0.5554, 0.375, 1.0, 0.3438, 1.0, 0.3438, 0.5554, 0.3438, 0.5554, 0.3438, 1.0, 0.3125, 1.0, 0.3125, 0.5554, 0.3125, 0.5554, 0.3125, 1.0, 0.2812, 1.0, 0.2812, 0.5554, 0.2812, 0.5554, 0.2812, 1.0, 0.25, 1.0, 0.25, 0.5554, 0.25, 0.5554, 0.25, 1.0, 0.2188, 1.0, 0.2188, 0.5554, 0.2188, 0.5554, 0.2188, 1.0, 0.1875, 1.0, 0.1875, 0.5554, 0.1875, 0.5554, 0.1875, 1.0, 0.1562, 1.0, 0.1562, 0.5554, 0.1562, 0.5554, 0.1562, 1.0, 0.125, 1.0, 0.125, 0.5554, 0.125, 0.5554, 0.125, 1.0, 0.09375, 1.0, 0.09375, 0.5554, 0.09375, 0.5554, 0.09375, 1.0, 0.0625, 1.0, 0.0625, 0.5554, 0.2968, 0.4854, 0.25, 0.49, 0.2032, 0.4854, 0.1582, 0.4717, 0.1167, 0.4496, 0.08029, 0.4197, 0.05045, 0.3833, 0.02827, 0.3418, 0.01461, 0.2968, 0.01, 0.25, 0.01461, 0.2032, 0.02827, 0.1582, 0.05045, 0.1167, 0.08029, 0.08029, 0.1167, 0.05045, 0.1582, 0.02827, 0.2032, 0.01461, 0.25, 0.01, 0.2968, 0.01461, 0.3418, 0.02827, 0.3833, 0.05045, 0.4197, 0.08029, 0.4496, 0.1167, 0.4717, 0.1582, 0.4854, 0.2032, 0.49, 0.25, 0.4854, 0.2968, 0.4717, 0.3418, 0.4496, 0.3833, 0.4197, 0.4197, 0.3833, 0.4496, 0.3418, 0.4717, 0.0625, 0.5554, 0.0625, 1.0, 0.03125, 1.0, 0.03125, 0.5554, 0.03125, 0.5554, 0.03125, 1.0, 0.0, 1.0, 0.0, 0.5554, 0.75, 0.49, 0.7968, 0.4854, 0.8418, 0.4717, 0.8833, 0.4496, 0.9197, 0.4197, 0.9496, 0.3833, 0.9717, 0.3418, 0.9854, 0.2968, 0.99, 0.25, 0.9854, 0.2032, 0.9717, 0.1582, 0.9496, 0.1167, 0.9197, 0.08029, 0.8833, 0.05045, 0.8418, 0.02827, 0.7968, 0.01461, 0.75, 0.01, 0.7032, 0.01461, 0.6582, 0.02827, 0.6167, 0.05045, 0.5803, 0.08029, 0.5504, 0.1167, 0.5283, 0.1582, 0.5146, 0.2032, 0.51, 0.25, 0.5146, 0.2968, 0.5283, 0.3418, 0.5504, 0.3833, 0.5803, 0.4197, 0.6167, 0.4496, 0.6582, 0.4717, 0.7032, 0.4854, 0.03125, 0.5, 0.03125, 0.5554, 0.0, 0.5554, 0.0, 0.5, 0.0625, 0.5, 0.0625, 0.5554, 0.03125, 0.5554, 0.03125, 0.5, 0.09375, 0.5, 0.09375, 0.5554, 0.0625, 0.5554, 0.0625, 0.5, 0.125, 0.5, 0.125, 0.5554, 0.09375, 0.5554, 0.09375, 0.5, 0.1562, 0.5, 0.1562, 0.5554, 0.125, 0.5554, 0.125, 0.5, 0.1875, 0.5, 0.1875, 0.5554, 0.1562, 0.5554, 0.1562, 0.5, 0.2188, 0.5, 0.2188, 0.5554, 0.1875, 0.5554, 0.1875, 0.5, 0.25, 0.5, 0.25, 0.5554, 0.2188, 0.5554, 0.2188, 0.5, 0.2812, 0.5, 0.2812, 0.5554, 0.25, 0.5554, 0.25, 0.5, 0.3125, 0.5, 0.3125, 0.5554, 0.2812, 0.5554, 0.2812, 0.5, 0.3438, 0.5, 0.3438, 0.5554, 0.3125, 0.5554, 0.3125, 0.5, 0.375, 0.5, 0.375, 0.5554, 0.3438, 0.5554, 0.3438, 0.5, 0.4062, 0.5, 0.4062, 0.5554, 0.375, 0.5554, 0.375, 0.5, 0.4375, 0.5, 0.4375, 0.5554, 0.4062, 0.5554, 0.4062, 0.5, 0.4688, 0.5, 0.4688, 0.5554, 0.4375, 0.5554, 0.4375, 0.5, 0.5, 0.5, 0.5, 0.5554, 0.4688, 0.5554, 0.4688, 0.5, 0.5312, 0.5, 0.5312, 0.5554, 0.5, 0.5554, 0.5, 0.5, 0.5625, 0.5, 0.5625, 0.5554, 0.5312, 0.5554, 0.5312, 0.5, 0.5938, 0.5, 0.5938, 0.5554, 0.5625, 0.5554, 0.5625, 0.5, 0.625, 0.5, 0.625, 0.5554, 0.5938, 0.5554, 0.5938, 0.5, 0.6562, 0.5, 0.6562, 0.5554, 0.625, 0.5554, 0.625, 0.5, 0.6875, 0.5, 0.6875, 0.5554, 0.6562, 0.5554, 0.6562, 0.5, 0.7188, 0.5, 0.7188, 0.5554, 0.6875, 0.5554, 0.6875, 0.5, 0.75, 0.5, 0.75, 0.5554, 0.7188, 0.5554, 0.7188, 0.5, 0.7812, 0.5, 0.7812, 0.5554, 0.75, 0.5554, 0.75, 0.5, 0.8125, 0.5, 0.8125, 0.5554, 0.7812, 0.5554, 0.7812, 0.5, 0.8438, 0.5, 0.8438, 0.5554, 0.8125, 0.5554, 0.8125, 0.5, 0.875, 0.5, 0.875, 0.5554, 0.8438, 0.5554, 0.8438, 0.5, 0.9062, 0.5, 0.9062, 0.5554, 0.875, 0.5554, 0.875, 0.5, 0.9375, 0.5, 0.9375, 0.5554, 0.9062, 0.5554, 0.9062, 0.5, 0.9688, 0.5, 0.9688, 0.5554, 0.9375, 0.5554, 0.9375, 0.5, 1.0, 0.5, 1.0, 0.5554, 0.9688, 0.5554, 0.9688, 0.5])
me_cylinder_003.update()
me_cylinder_002 = bpy.data.meshes.new('Cylinder.002')
me_cylinder_002.from_pydata([(0.0, 1.0, -1.192e-07), (2.868e-08, 0.3517, 2.0), (0.1951, 0.9808, -1.192e-07), (0.06861, 0.3449, 2.0), (0.3827, 0.9239, -1.192e-07), (0.1346, 0.3249, 2.0), (0.5556, 0.8315, -1.192e-07), (0.1954, 0.2924, 2.0), (0.7071, 0.7071, -1.192e-07), (0.2487, 0.2487, 2.0), (0.8315, 0.5556, -1.192e-07), (0.2924, 0.1954, 2.0), (0.9239, 0.3827, -1.192e-07), (0.3249, 0.1346, 2.0), (0.9808, 0.1951, -1.192e-07), (0.3449, 0.06861, 2.0), (1.0, 9.537e-07, -1.192e-07), (0.3517, 9.435e-07, 2.0), (0.9808, -0.1951, -1.192e-07), (0.3449, -0.06861, 2.0), (0.9239, -0.3827, -1.192e-07), (0.3249, -0.1346, 2.0), (0.8315, -0.5556, -1.192e-07), (0.2924, -0.1954, 2.0), (0.7071, -0.7071, -1.192e-07), (0.2487, -0.2487, 2.0), (0.5556, -0.8315, -1.192e-07), (0.1954, -0.2924, 2.0), (0.3827, -0.9239, -1.192e-07), (0.1346, -0.3249, 2.0), (0.1951, -0.9808, -1.192e-07), (0.06861, -0.3449, 2.0), (0.0, -1.0, -1.192e-07), (2.868e-08, -0.3517, 2.0), (-0.1951, -0.9808, -1.192e-07), (-0.06861, -0.3449, 2.0), (-0.3827, -0.9239, -1.192e-07), (-0.1346, -0.3249, 2.0), (-0.5556, -0.8315, -1.192e-07), (-0.1954, -0.2924, 2.0), (-0.7071, -0.7071, -1.192e-07), (-0.2487, -0.2487, 2.0), (-0.8315, -0.5556, -1.192e-07), (-0.2924, -0.1954, 2.0), (-0.9239, -0.3827, -1.192e-07), (-0.3249, -0.1346, 2.0), (-0.9808, -0.1951, -1.192e-07), (-0.3449, -0.06861, 2.0), (-1.0, 9.537e-07, -1.192e-07), (-0.3517, 9.435e-07, 2.0), (-0.9808, 0.1951, -1.192e-07), (-0.3449, 0.06861, 2.0), (-0.9239, 0.3827, -1.192e-07), (-0.3249, 0.1346, 2.0), (-0.8315, 0.5556, -1.192e-07), (-0.2924, 0.1954, 2.0), (-0.7071, 0.7071, -1.192e-07), (-0.2487, 0.2487, 2.0), (-0.5556, 0.8315, -1.192e-07), (-0.1954, 0.2924, 2.0), (-0.3827, 0.9239, -1.192e-07), (-0.1346, 0.3249, 2.0), (-0.1951, 0.9808, -1.192e-07), (-0.06861, 0.3449, 2.0), (2.42e-08, 0.3859, 0.23), (0.07529, 0.3785, 0.23), (0.1477, 0.3566, 0.23), (0.2144, 0.3209, 0.23), (0.2729, 0.2729, 0.23), (0.3209, 0.2144, 0.23), (0.3566, 0.1477, 0.23), (0.3785, 0.0753, 0.23), (0.3859, 9.444e-07, 0.23), (0.3785, -0.07529, 0.23), (0.3566, -0.1477, 0.23), (0.3209, -0.2144, 0.23), (0.2729, -0.2729, 0.23), (0.2144, -0.3209, 0.23), (0.1477, -0.3566, 0.23), (0.07529, -0.3785, 0.23), (2.42e-08, -0.3859, 0.23), (-0.07529, -0.3785, 0.23), (-0.1477, -0.3566, 0.23), (-0.2144, -0.3209, 0.23), (-0.2729, -0.2729, 0.23), (-0.3209, -0.2144, 0.23), (-0.3566, -0.1477, 0.23), (-0.3785, -0.07529, 0.23), (-0.3859, 9.444e-07, 0.23), (-0.3785, 0.0753, 0.23), (-0.3566, 0.1477, 0.23), (-0.3209, 0.2144, 0.23), (-0.2729, 0.2729, 0.23), (-0.2144, 0.3209, 0.23), (-0.1477, 0.3566, 0.23), (-0.07529, 0.3785, 0.23)], [], [(64, 1, 3, 65), (65, 3, 5, 66), (66, 5, 7, 67), (67, 7, 9, 68), (68, 9, 11, 69), (69, 11, 13, 70), (70, 13, 15, 71), (71, 15, 17, 72), (72, 17, 19, 73), (73, 19, 21, 74), (74, 21, 23, 75), (75, 23, 25, 76), (76, 25, 27, 77), (77, 27, 29, 78), (78, 29, 31, 79), (79, 31, 33, 80), (80, 33, 35, 81), (81, 35, 37, 82), (82, 37, 39, 83), (83, 39, 41, 84), (84, 41, 43, 85), (85, 43, 45, 86), (86, 45, 47, 87), (87, 47, 49, 88), (88, 49, 51, 89), (89, 51, 53, 90), (90, 53, 55, 91), (91, 55, 57, 92), (92, 57, 59, 93), (93, 59, 61, 94), (3, 1, 63, 61, 59, 57, 55, 53, 51, 49, 47, 45, 43, 41, 39, 37, 35, 33, 31, 29, 27, 25, 23, 21, 19, 17, 15, 13, 11, 9, 7, 5), (94, 61, 63, 95), (95, 63, 1, 64), (0, 2, 4, 6, 8, 10, 12, 14, 16, 18, 20, 22, 24, 26, 28, 30, 32, 34, 36, 38, 40, 42, 44, 46, 48, 50, 52, 54, 56, 58, 60, 62), (62, 95, 64, 0), (60, 94, 95, 62), (58, 93, 94, 60), (56, 92, 93, 58), (54, 91, 92, 56), (52, 90, 91, 54), (50, 89, 90, 52), (48, 88, 89, 50), (46, 87, 88, 48), (44, 86, 87, 46), (42, 85, 86, 44), (40, 84, 85, 42), (38, 83, 84, 40), (36, 82, 83, 38), (34, 81, 82, 36), (32, 80, 81, 34), (30, 79, 80, 32), (28, 78, 79, 30), (26, 77, 78, 28), (24, 76, 77, 26), (22, 75, 76, 24), (20, 74, 75, 22), (18, 73, 74, 20), (16, 72, 73, 18), (14, 71, 72, 16), (12, 70, 71, 14), (10, 69, 70, 12), (8, 68, 69, 10), (6, 67, 68, 8), (4, 66, 67, 6), (2, 65, 66, 4), (0, 64, 65, 2)])
_uv = me_cylinder_002.uv_layers.new(name='UVMap')
_uv.uv.foreach_set('vector', [1.0, 0.5554, 1.0, 1.0, 0.9688, 1.0, 0.9688, 0.5554, 0.9688, 0.5554, 0.9688, 1.0, 0.9375, 1.0, 0.9375, 0.5554, 0.9375, 0.5554, 0.9375, 1.0, 0.9062, 1.0, 0.9062, 0.5554, 0.9062, 0.5554, 0.9062, 1.0, 0.875, 1.0, 0.875, 0.5554, 0.875, 0.5554, 0.875, 1.0, 0.8438, 1.0, 0.8438, 0.5554, 0.8438, 0.5554, 0.8438, 1.0, 0.8125, 1.0, 0.8125, 0.5554, 0.8125, 0.5554, 0.8125, 1.0, 0.7812, 1.0, 0.7812, 0.5554, 0.7812, 0.5554, 0.7812, 1.0, 0.75, 1.0, 0.75, 0.5554, 0.75, 0.5554, 0.75, 1.0, 0.7188, 1.0, 0.7188, 0.5554, 0.7188, 0.5554, 0.7188, 1.0, 0.6875, 1.0, 0.6875, 0.5554, 0.6875, 0.5554, 0.6875, 1.0, 0.6562, 1.0, 0.6562, 0.5554, 0.6562, 0.5554, 0.6562, 1.0, 0.625, 1.0, 0.625, 0.5554, 0.625, 0.5554, 0.625, 1.0, 0.5938, 1.0, 0.5938, 0.5554, 0.5938, 0.5554, 0.5938, 1.0, 0.5625, 1.0, 0.5625, 0.5554, 0.5625, 0.5554, 0.5625, 1.0, 0.5312, 1.0, 0.5312, 0.5554, 0.5312, 0.5554, 0.5312, 1.0, 0.5, 1.0, 0.5, 0.5554, 0.5, 0.5554, 0.5, 1.0, 0.4688, 1.0, 0.4688, 0.5554, 0.4688, 0.5554, 0.4688, 1.0, 0.4375, 1.0, 0.4375, 0.5554, 0.4375, 0.5554, 0.4375, 1.0, 0.4062, 1.0, 0.4062, 0.5554, 0.4062, 0.5554, 0.4062, 1.0, 0.375, 1.0, 0.375, 0.5554, 0.375, 0.5554, 0.375, 1.0, 0.3438, 1.0, 0.3438, 0.5554, 0.3438, 0.5554, 0.3438, 1.0, 0.3125, 1.0, 0.3125, 0.5554, 0.3125, 0.5554, 0.3125, 1.0, 0.2812, 1.0, 0.2812, 0.5554, 0.2812, 0.5554, 0.2812, 1.0, 0.25, 1.0, 0.25, 0.5554, 0.25, 0.5554, 0.25, 1.0, 0.2188, 1.0, 0.2188, 0.5554, 0.2188, 0.5554, 0.2188, 1.0, 0.1875, 1.0, 0.1875, 0.5554, 0.1875, 0.5554, 0.1875, 1.0, 0.1562, 1.0, 0.1562, 0.5554, 0.1562, 0.5554, 0.1562, 1.0, 0.125, 1.0, 0.125, 0.5554, 0.125, 0.5554, 0.125, 1.0, 0.09375, 1.0, 0.09375, 0.5554, 0.09375, 0.5554, 0.09375, 1.0, 0.0625, 1.0, 0.0625, 0.5554, 0.2968, 0.4854, 0.25, 0.49, 0.2032, 0.4854, 0.1582, 0.4717, 0.1167, 0.4496, 0.08029, 0.4197, 0.05045, 0.3833, 0.02827, 0.3418, 0.01461, 0.2968, 0.01, 0.25, 0.01461, 0.2032, 0.02827, 0.1582, 0.05045, 0.1167, 0.08029, 0.08029, 0.1167, 0.05045, 0.1582, 0.02827, 0.2032, 0.01461, 0.25, 0.01, 0.2968, 0.01461, 0.3418, 0.02827, 0.3833, 0.05045, 0.4197, 0.08029, 0.4496, 0.1167, 0.4717, 0.1582, 0.4854, 0.2032, 0.49, 0.25, 0.4854, 0.2968, 0.4717, 0.3418, 0.4496, 0.3833, 0.4197, 0.4197, 0.3833, 0.4496, 0.3418, 0.4717, 0.0625, 0.5554, 0.0625, 1.0, 0.03125, 1.0, 0.03125, 0.5554, 0.03125, 0.5554, 0.03125, 1.0, 0.0, 1.0, 0.0, 0.5554, 0.75, 0.49, 0.7968, 0.4854, 0.8418, 0.4717, 0.8833, 0.4496, 0.9197, 0.4197, 0.9496, 0.3833, 0.9717, 0.3418, 0.9854, 0.2968, 0.99, 0.25, 0.9854, 0.2032, 0.9717, 0.1582, 0.9496, 0.1167, 0.9197, 0.08029, 0.8833, 0.05045, 0.8418, 0.02827, 0.7968, 0.01461, 0.75, 0.01, 0.7032, 0.01461, 0.6582, 0.02827, 0.6167, 0.05045, 0.5803, 0.08029, 0.5504, 0.1167, 0.5283, 0.1582, 0.5146, 0.2032, 0.51, 0.25, 0.5146, 0.2968, 0.5283, 0.3418, 0.5504, 0.3833, 0.5803, 0.4197, 0.6167, 0.4496, 0.6582, 0.4717, 0.7032, 0.4854, 0.03125, 0.5, 0.03125, 0.5554, 0.0, 0.5554, 0.0, 0.5, 0.0625, 0.5, 0.0625, 0.5554, 0.03125, 0.5554, 0.03125, 0.5, 0.09375, 0.5, 0.09375, 0.5554, 0.0625, 0.5554, 0.0625, 0.5, 0.125, 0.5, 0.125, 0.5554, 0.09375, 0.5554, 0.09375, 0.5, 0.1562, 0.5, 0.1562, 0.5554, 0.125, 0.5554, 0.125, 0.5, 0.1875, 0.5, 0.1875, 0.5554, 0.1562, 0.5554, 0.1562, 0.5, 0.2188, 0.5, 0.2188, 0.5554, 0.1875, 0.5554, 0.1875, 0.5, 0.25, 0.5, 0.25, 0.5554, 0.2188, 0.5554, 0.2188, 0.5, 0.2812, 0.5, 0.2812, 0.5554, 0.25, 0.5554, 0.25, 0.5, 0.3125, 0.5, 0.3125, 0.5554, 0.2812, 0.5554, 0.2812, 0.5, 0.3438, 0.5, 0.3438, 0.5554, 0.3125, 0.5554, 0.3125, 0.5, 0.375, 0.5, 0.375, 0.5554, 0.3438, 0.5554, 0.3438, 0.5, 0.4062, 0.5, 0.4062, 0.5554, 0.375, 0.5554, 0.375, 0.5, 0.4375, 0.5, 0.4375, 0.5554, 0.4062, 0.5554, 0.4062, 0.5, 0.4688, 0.5, 0.4688, 0.5554, 0.4375, 0.5554, 0.4375, 0.5, 0.5, 0.5, 0.5, 0.5554, 0.4688, 0.5554, 0.4688, 0.5, 0.5312, 0.5, 0.5312, 0.5554, 0.5, 0.5554, 0.5, 0.5, 0.5625, 0.5, 0.5625, 0.5554, 0.5312, 0.5554, 0.5312, 0.5, 0.5938, 0.5, 0.5938, 0.5554, 0.5625, 0.5554, 0.5625, 0.5, 0.625, 0.5, 0.625, 0.5554, 0.5938, 0.5554, 0.5938, 0.5, 0.6562, 0.5, 0.6562, 0.5554, 0.625, 0.5554, 0.625, 0.5, 0.6875, 0.5, 0.6875, 0.5554, 0.6562, 0.5554, 0.6562, 0.5, 0.7188, 0.5, 0.7188, 0.5554, 0.6875, 0.5554, 0.6875, 0.5, 0.75, 0.5, 0.75, 0.5554, 0.7188, 0.5554, 0.7188, 0.5, 0.7812, 0.5, 0.7812, 0.5554, 0.75, 0.5554, 0.75, 0.5, 0.8125, 0.5, 0.8125, 0.5554, 0.7812, 0.5554, 0.7812, 0.5, 0.8438, 0.5, 0.8438, 0.5554, 0.8125, 0.5554, 0.8125, 0.5, 0.875, 0.5, 0.875, 0.5554, 0.8438, 0.5554, 0.8438, 0.5, 0.9062, 0.5, 0.9062, 0.5554, 0.875, 0.5554, 0.875, 0.5, 0.9375, 0.5, 0.9375, 0.5554, 0.9062, 0.5554, 0.9062, 0.5, 0.9688, 0.5, 0.9688, 0.5554, 0.9375, 0.5554, 0.9375, 0.5, 1.0, 0.5, 1.0, 0.5554, 0.9688, 0.5554, 0.9688, 0.5])
me_cylinder_002.update()

# ---- objects
ob_cube = bpy.data.objects.new('Cube', me_cube_001)
ob_cube_001 = bpy.data.objects.new('Cube.001', me_cube_002)
ob_cylinder_001 = bpy.data.objects.new('Cylinder.001', me_cylinder_001)
ob_screw_001 = bpy.data.objects.new('Screw.001', me_cylinder_003)
ob_screw_003 = bpy.data.objects.new('Screw.003', me_cylinder_002)

# ---- transforms, parenting, visibility, modifiers, constraints
ob_cube.location = (0.0, 0.0, 0.0)
ob_cube.scale = (0.0025, 0.0475, 0.0025)
ob_cube_001.location = (0.0, 0.0, 0.0)
ob_cube_001.scale = (0.0025, 0.0475, 0.0025)
ob_cylinder_001.location = (0.005, 0.0, -0.001)
ob_cylinder_001.scale = (1.0, 1.0, 2.0)
ob_screw_001.location = (0.0001, -0.0425, 0.0075)
ob_screw_001.rotation_euler = (-0.0, -1.571, 0.0)
ob_screw_001.scale = (0.003, 0.003, 0.01)
ob_screw_003.location = (0.0001, 0.0425, 0.0075)
ob_screw_003.rotation_euler = (-0.0, -1.571, 0.0)
ob_screw_003.scale = (0.003, 0.003, 0.01)

# ---- collection membership
col_collection.objects.link(ob_cube)
col_collection.objects.link(ob_cube_001)
col_cutters.objects.link(ob_cylinder_001)
col_cutters.objects.link(ob_screw_001)
col_cutters.objects.link(ob_screw_003)

# ---- scene / render settings (as saved in the file)
scene.frame_start = 1; scene.frame_end = 250; scene.frame_set(1)
scene.render.engine = 'BLENDER_EEVEE_NEXT'
scene.cycles.sampling_pattern = 'TABULATED_SOBOL'
scene.cycles.use_light_tree = False
scene.view_settings.view_transform = 'Filmic'
bpy.context.view_layer.update()

# ---- added for rendering (the .blend has no active camera and no usable light): camera, sun
cam_auto = bpy.data.cameras.new('AutoCamera')
cam_auto.lens = 50.0
cam_auto.sensor_width = 36.0
cam_auto.clip_end = 1000.0
ob_auto_camera = bpy.data.objects.new('AutoCamera', cam_auto)
scene.collection.objects.link(ob_auto_camera)
ob_auto_camera.location = (0.212595, -0.222054, 0.162036)
ob_auto_camera.rotation_euler = (1.09748, -7.21219e-08, 0.694738)
scene.camera = ob_auto_camera
light_auto_sun = bpy.data.lights.new('AutoSun', 'SUN')
light_auto_sun.energy = 3.0
light_auto_sun.angle = 0.0523599
ob_auto_sun = bpy.data.objects.new('AutoSun', light_auto_sun)
scene.collection.objects.link(ob_auto_sun)
ob_auto_sun.rotation_euler = (0.872665, 0.174533, 0.523599)
bpy.context.view_layer.update()
